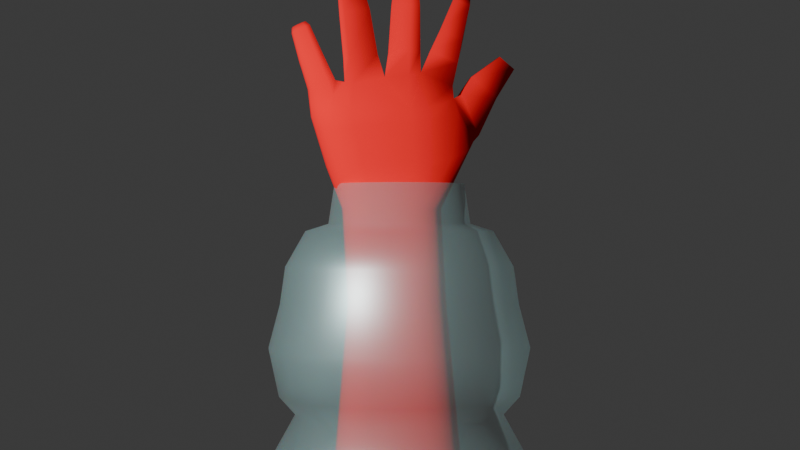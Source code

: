 # Source: RBC.blend  (saved by Blender 4.0.36; exported with 4.5.12 LTS)
import bpy
from mathutils import Matrix  # noqa: F401  (used for matrix-valued properties, if any)

bpy.ops.wm.read_factory_settings(use_empty=True)
scene = bpy.context.scene
scene.name = 'Scene'

# ---- collections
col_collection = bpy.data.collections.new('Collection'); scene.collection.children.link(col_collection)

# ---- materials (node trees are filled in below, after node groups)
mat_material_001 = bpy.data.materials.new('Material.001')
mat_material = bpy.data.materials.new('Material')

# ---- material node trees
mat_material_001.use_nodes = True; mat_material_001.node_tree.nodes.clear()
_N = mat_material_001.node_tree.nodes; _L = mat_material_001.node_tree.links
n0 = _N.new('ShaderNodeBsdfPrincipled'); n0.name = 'Principled BSDF'; n0.location = (10, 300)
n0.inputs[0].default_value = (0.8, 0.0, 0.003228, 1.0)
n0.inputs[2].default_value = 0.9318
n0.inputs[3].default_value = 1.45
n1 = _N.new('ShaderNodeOutputMaterial'); n1.name = 'Material Output'; n1.location = (300, 300)
_L.new(n0.outputs[0], n1.inputs[0])
n1.is_active_output = True
mat_material.use_nodes = True; mat_material.node_tree.nodes.clear()
_N = mat_material.node_tree.nodes; _L = mat_material.node_tree.links
n0 = _N.new('ShaderNodeBsdfPrincipled'); n0.name = 'Principled BSDF'; n0.location = (10, 300)
n0.inputs[0].default_value = (0.5911, 1.0, 1.0, 1.0)
n0.inputs[1].default_value = 0.3636
n0.inputs[2].default_value = 0.4091
n0.inputs[3].default_value = 3.45
n0.inputs[4].default_value = 0.2909
n0.inputs[8].default_value = 0.125
n0.inputs[13].default_value = 0.6773
n0.inputs[15].default_value = 0.2432
n0.inputs[25].default_value = 0.8659
n1 = _N.new('ShaderNodeOutputMaterial'); n1.name = 'Material Output'; n1.location = (300, 300)
_L.new(n0.outputs[0], n1.inputs[0])
n1.is_active_output = True

# ---- world
world_world = bpy.data.worlds.new('World'); scene.world = world_world
world_world.use_nodes = True; world_world.node_tree.nodes.clear()
_N = world_world.node_tree.nodes; _L = world_world.node_tree.links
n0 = _N.new('ShaderNodeOutputWorld'); n0.name = 'World Output'; n0.location = (300, 300)
n1 = _N.new('ShaderNodeBackground'); n1.name = 'Background'; n1.location = (10, 300)
n1.inputs[0].default_value = (0.05088, 0.05088, 0.05088, 1.0)
_L.new(n1.outputs[0], n0.inputs[0])
n0.is_active_output = True
world_world.color = (0.05088, 0.05088, 0.05088)
world_world.use_sun_shadow = False
world_world.sun_shadow_jitter_overblur = 0.0

# ---- cameras
cam_camera = bpy.data.cameras.new('Camera')
cam_camera.clip_end = 100.0
cam_camera.ortho_scale = 7.314

# ---- lights
light_light = bpy.data.lights.new('Light', 'POINT')
light_light.transmission_factor = 0.0
light_light.use_soft_falloff = False
light_light.energy = 1000.0
light_light.shadow_soft_size = 0.1
light_light.shadow_maximum_resolution = 0.006
light_light.use_absolute_resolution = True

# ---- meshes
me_cube = bpy.data.meshes.new('Cube')
me_cube.from_pydata([(-0.3459, -0.7795, -4.395), (-0.9515, -0.1722, -4.395), (-0.5777, -0.7333, -4.395), (-0.7741, -0.6017, -4.395), (-0.9054, -0.4046, -4.395), (-0.7318, -0.4909, 3.682), (-0.2841, -1.047, 3.68), (-0.7104, -0.7037, 3.684), (-0.6261, -0.8841, 3.683), (-0.4776, -1.005, 3.682), (-0.9515, 0.4377, -4.395), (-0.3455, 1.039, -4.395), (-0.9054, 0.6677, -4.395), (-0.774, 0.8627, -4.395), (-0.5774, 0.9929, -4.395), (-0.2629, 0.7897, 3.677), (-0.7285, 0.2382, 3.681), (-0.4602, 0.7477, 3.679), (-0.6103, 0.6281, 3.68), (-0.7002, 0.4492, 3.681), (1.349, -0.1716, -4.395), (0.7503, -0.7795, -4.395), (1.304, -0.4043, -4.395), (1.174, -0.6015, -4.395), (0.9795, -0.7333, -4.395), (0.1428, -1.047, 3.675), (0.714, -0.4905, 3.67), (0.3529, -1.005, 3.673), (0.5381, -0.8839, 3.671), (0.6651, -0.7034, 3.669), (0.7503, 1.039, -4.395), (1.349, 0.4375, -4.395), (0.9795, 0.9929, -4.395), (1.174, 0.8626, -4.395), (1.304, 0.6676, -4.395), (0.7194, 0.238, 3.671), (0.1731, 0.7897, 3.675), (0.6818, 0.4491, 3.672), (0.5612, 0.6281, 3.673), (0.3804, 0.7477, 3.675), (-0.8576, -0.3349, 1.919), (-0.2531, -0.9406, 1.919), (-0.8116, -0.5667, 1.919), (-0.6806, -0.7632, 1.919), (-0.4845, -0.8945, 1.919), (-0.2528, 0.8888, 1.919), (-0.8576, 0.2881, 1.919), (-0.4842, 0.8431, 1.919), (-0.6805, 0.7129, 1.919), (-0.8116, 0.518, 1.919), (0.8576, 0.288, 1.919), (0.2585, 0.8888, 1.919), (0.812, 0.5179, 1.919), (0.6822, 0.7128, 1.919), (0.4878, 0.8431, 1.919), (0.2585, -0.9406, 1.919), (0.8576, -0.3344, 1.919), (0.4878, -0.8945, 1.919), (0.6822, -0.7631, 1.919), (0.812, -0.5664, 1.919), (-1.401, 0.7034, -2.695), (-0.7951, 1.304, -2.695), (-1.355, 0.9334, -2.695), (-1.223, 1.128, -2.695), (-1.027, 1.259, -2.695), (0.8016, 1.304, -2.695), (1.401, 0.7033, -2.695), (1.031, 1.259, -2.695), (1.225, 1.128, -2.695), (1.355, 0.9333, -2.695), (1.401, -0.6971, -2.695), (0.8016, -1.304, -2.695), (1.355, -0.9294, -2.695), (1.225, -1.126, -2.695), (1.031, -1.258, -2.695), (-1.401, -0.6976, -2.695), (-0.7955, -1.304, -2.695), (-1.355, -0.9298, -2.695), (-1.223, -1.127, -2.695), (-1.027, -1.258, -2.695), (0.0002947, -1.623, 5.409), (-0.1292, -1.573, 5.432), (-0.3776, -1.427, 5.475), (-0.5582, -1.115, 5.505), (-0.7078, -0.7941, 5.543), (-0.441, 0.8486, 5.644), (-0.5831, 0.5812, 5.628), (-0.6564, 0.2671, 5.598), (0.9124, 0.5352, 5.523), (0.9377, 0.2211, 5.487), (0.7942, 0.8044, 5.566), (0.4676, -1.591, 5.362), (0.2799, -1.623, 5.378), (0.6565, -1.448, 5.358), (0.8548, -1.179, 5.367), (0.9037, -0.8626, 5.392), (0.3217, 1.393, 4.923), (0.4346, 1.288, 4.751), (-0.5434, -0.9147, 4.58), (-0.5727, -0.6402, 4.586), (0.5883, 0.991, 4.587), (0.6969, 0.6487, 4.533), (-0.5756, 0.3, 4.607), (-0.5389, 0.5721, 4.613), (-0.341, -1.298, 4.545), (-0.4365, -1.147, 4.575), (0.1984, -1.345, 4.46), (-0.2105, -1.347, 4.506), (0.6862, -0.9027, 4.44), (0.571, -1.135, 4.438), (0.3997, -1.291, 4.445), (-0.4328, 0.8101, 4.62), (-0.331, 1.053, 4.673), (0.7333, 0.3128, 4.499), (0.7278, -0.6284, 4.45), (-0.3155, 1.279, 4.788), (0.216, 1.373, 6.136), (-0.3119, 1.358, 6.17), (0.04065, 1.835, 5.746), (-0.3244, 1.766, 5.698), (-0.008254, 1.901, 6.531), (-0.2745, 1.895, 6.554), (-0.07847, 2.178, 6.303), (-0.3151, 2.138, 6.283), (0.02445, -1.653, 5.68), (-0.1025, -1.602, 5.694), (-0.3213, -1.476, 5.723), (-0.5057, -1.194, 5.764), (-0.525, -0.8263, 5.901), (-0.2944, 1.027, 5.657), (-0.306, 0.9833, 5.805), (-0.2204, 0.4349, 5.991), (-0.4137, 0.2274, 5.978), (0.7368, 0.1892, 6.103), (0.4459, 1.001, 5.941), (0.6031, 1.016, 5.692), (0.4864, -1.62, 5.632), (0.3013, -1.653, 5.649), (0.6703, -1.478, 5.626), (0.7766, -1.194, 5.724), (0.7105, -0.832, 5.96), (-0.2263, 1.08, 5.757), (-0.3154, 1.352, 4.955), (0.2914, 1.495, 5.039), (0.3983, 1.159, 5.783), (0.6847, -0.9841, 5.989), (-0.4405, -0.9644, 5.938), (-0.135, -2.004, 7.056), (-0.1946, -1.982, 7.06), (-0.2533, -1.915, 7.082), (-0.3033, -1.813, 7.12), (0.03182, -1.976, 7.085), (-0.01893, -2.001, 7.069), (0.06644, -1.906, 7.118), (0.0783, -1.803, 7.162), (0.07167, -1.74, 7.188), (-0.321, -1.75, 7.145), (-0.3833, -1.31, 5.886), (-0.4659, -1.178, 5.889), (0.4547, -1.164, 6.043), (0.486, -1.295, 6.009), (0.3019, -1.639, 5.918), (0.2043, -1.687, 5.899), (-0.1822, -1.515, 5.876), (-0.003421, -1.675, 5.872), (0.4044, -1.508, 5.948), (-0.07447, -1.631, 5.865), (-0.3534, -1.754, 7.023), (0.148, -1.654, 7.11), (0.08037, -1.969, 6.988), (-0.2818, -1.889, 6.98), (0.1314, -1.878, 7.026), (-0.3804, -1.668, 7.053), (0.1548, -1.74, 7.079), (0.01381, -2.001, 6.969), (-0.1336, -2.005, 6.952), (-0.2059, -1.976, 6.955), (-0.3511, -1.423, 6.492), (0.3144, -1.517, 6.533), (0.1079, -1.854, 6.434), (-0.06492, -1.858, 6.413), (-0.1356, -1.82, 6.411), (-0.321, -1.532, 6.467), (0.3036, -1.409, 6.566), (0.1918, -1.811, 6.453), (-0.2239, -1.706, 6.43), (0.2671, -1.694, 6.487), (0.5486, -0.2512, 6.092), (-0.3979, -0.2324, 5.99), (-0.6059, -1.12, 8.086), (-0.6166, -1.081, 8.089), (-0.374, -1.077, 8.147), (-0.3825, -1.121, 8.14), (-0.3396, -0.8662, 8.181), (-0.6353, -0.8753, 8.11), (0.3957, -0.3822, 6.527), (0.4105, -0.9083, 6.447), (0.4244, -1.018, 6.452), (-0.2668, -0.9586, 6.196), (-0.3162, -0.8527, 6.202), (-0.4391, -0.3426, 6.253), (0.07485, -0.5358, 7.415), (0.08853, -1.107, 7.333), (-0.4509, -0.9894, 7.135), (0.0941, -1.008, 7.349), (-0.4092, -1.078, 7.13), (-0.5614, -0.5302, 7.178), (-0.2292, -0.7252, 8.049), (-0.2223, -1.164, 7.985), (-0.5429, -1.091, 7.879), (-0.218, -1.089, 7.998), (-0.5094, -1.161, 7.875), (-0.631, -0.726, 7.913), (0.4757, 0.4125, 6.181), (-0.3861, 0.2994, 8.486), (-0.3956, 0.2158, 8.487), (-0.7276, 0.05787, 8.453), (-0.7333, 0.2241, 8.449), (-0.4637, 0.05657, 8.483), (-0.7131, 0.3021, 8.45), (0.3596, 0.1996, 6.585), (0.1936, -0.1888, 6.575), (-0.465, 0.229, 6.495), (-0.4511, -0.1764, 6.506), (0.3827, 0.4036, 6.583), (-0.4156, 0.4193, 6.497), (0.07767, 0.2178, 7.501), (-0.6374, 0.2443, 7.424), (0.09857, 0.4021, 7.5), (-0.07223, -0.1329, 7.492), (-0.6248, -0.1219, 7.434), (-0.5928, 0.4162, 7.425), (-0.2275, 0.2249, 8.278), (-0.7862, 0.2386, 8.215), (-0.212, 0.3618, 8.277), (-0.3389, -0.03581, 8.272), (-0.7768, -0.03353, 8.222), (-0.753, 0.3664, 8.216), (-0.583, 1.164, 7.762), (-0.6145, 1.365, 7.693), (-0.3378, 1.372, 7.743), (-0.3268, 1.155, 7.831), (-0.4896, 1.194, 6.736), (0.07998, 1.194, 6.845), (0.1011, 0.7771, 7.015), (-0.4249, 0.7795, 6.877), (0.2626, 1.105, 6.39), (0.2888, 0.5876, 6.601), (-0.3978, 1.089, 6.271), (-0.3226, 0.6072, 6.434), (-0.6108, 1.342, 7.449), (-0.5656, 1.053, 7.548), (-0.2138, 1.352, 7.521), (-0.1987, 1.041, 7.648), (-0.5454, -1.058, 5.294), (0.7438, 0.8501, 5.326), (-0.6335, 0.2839, 5.347), (-0.1807, -1.501, 5.24), (0.26, -1.555, 5.154), (0.8136, -1.112, 5.14), (0.451, -1.517, 5.138), (-0.4384, 0.8488, 5.386), (-0.6687, -0.7483, 5.313), (0.8597, 0.5629, 5.281), (-0.5709, 0.5883, 5.37), (-0.3806, -1.352, 5.282), (-0.05663, -1.554, 5.2), (0.6356, -1.371, 5.133), (0.8877, 0.2436, 5.245), (0.8606, -0.8053, 5.162), (-0.3035, 1.043, 5.413), (0.5619, 1.083, 5.462)], [], [(97, 96, 135, 271), (31, 66, 70, 20), (75, 40, 46, 60), (40, 5, 16, 46), (21, 71, 76, 0), (11, 61, 65, 30), (61, 45, 51, 65), (66, 50, 56, 70), (71, 55, 41, 76), (10, 12, 13, 14, 11, 30, 32, 33, 34, 31, 20, 22, 23, 24, 21, 0, 2, 3, 4, 1), (45, 15, 36, 51), (50, 35, 26, 56), (55, 25, 6, 41), (41, 6, 9, 44), (44, 9, 8, 43), (43, 8, 7, 42), (42, 7, 5, 40), (61, 11, 14, 64), (64, 14, 13, 63), (63, 13, 12, 62), (62, 12, 10, 60), (66, 31, 34, 69), (69, 34, 33, 68), (68, 33, 32, 67), (67, 32, 30, 65), (71, 21, 24, 74), (74, 24, 23, 73), (73, 23, 22, 72), (72, 22, 20, 70), (76, 41, 44, 79), (79, 44, 43, 78), (78, 43, 42, 77), (77, 42, 40, 75), (15, 45, 47, 17), (17, 47, 48, 18), (18, 48, 49, 19), (19, 49, 46, 16), (35, 50, 52, 37), (37, 52, 53, 38), (38, 53, 54, 39), (39, 54, 51, 36), (25, 55, 57, 27), (27, 57, 58, 28), (28, 58, 59, 29), (29, 59, 56, 26), (45, 61, 64, 47), (47, 64, 63, 48), (48, 63, 62, 49), (49, 62, 60, 46), (50, 66, 69, 52), (52, 69, 68, 53), (53, 68, 67, 54), (54, 67, 65, 51), (55, 71, 74, 57), (57, 74, 73, 58), (58, 73, 72, 59), (59, 72, 70, 56), (0, 76, 79, 2), (2, 79, 78, 3), (3, 78, 77, 4), (4, 77, 75, 1), (1, 75, 60, 10), (92, 91, 136, 137), (262, 254, 83, 84), (263, 255, 90, 88), (264, 256, 87, 86), (265, 257, 81, 82), (266, 258, 92, 80), (267, 259, 94, 93), (258, 260, 91, 92), (270, 261, 85, 129), (255, 271, 135, 90), (256, 262, 84, 87), (268, 263, 88, 89), (254, 265, 82, 83), (269, 268, 89, 95), (259, 269, 95, 94), (261, 264, 86, 85), (142, 141, 117, 119), (115, 112, 270, 129), (257, 266, 80, 81), (260, 267, 93, 91), (27, 28, 109, 110), (9, 6, 107, 104), (15, 17, 112, 115), (36, 15, 115, 96), (18, 19, 103, 111), (29, 26, 114, 108), (26, 35, 113, 114), (7, 8, 105, 98), (35, 37, 101, 113), (16, 5, 99, 102), (38, 39, 97, 100), (17, 18, 111, 112), (25, 27, 110, 106), (28, 29, 108, 109), (6, 25, 106, 107), (8, 9, 104, 105), (19, 16, 102, 103), (37, 38, 100, 101), (5, 7, 98, 99), (39, 36, 96, 97), (118, 119, 123, 122), (144, 143, 118, 116), (141, 144, 116, 117), (143, 142, 119, 118), (122, 123, 121, 120), (116, 118, 122, 120), (119, 117, 121, 123), (117, 116, 120, 121), (235, 232, 215, 218), (129, 85, 130), (91, 93, 138, 136), (85, 86, 131, 130), (93, 94, 139, 138), (86, 87, 132, 131), (81, 80, 124, 125), (94, 95, 140, 145, 139), (89, 88, 213, 133), (82, 81, 125, 126), (80, 92, 137, 124), (88, 90, 134, 213), (83, 82, 126, 127), (87, 84, 128, 188, 132), (90, 135, 134), (84, 83, 127, 146, 128), (95, 89, 133, 187, 140), (96, 115, 142, 143), (129, 135, 144, 141), (135, 96, 143, 144), (115, 129, 141, 142), (172, 167, 150, 156), (155, 156, 150, 149, 148, 147, 152, 151, 153, 154), (173, 168, 155, 154), (174, 169, 151, 152), (167, 170, 149, 150), (168, 172, 156, 155), (175, 174, 152, 147), (169, 171, 153, 151), (176, 175, 147, 148), (171, 173, 154, 153), (170, 176, 148, 149), (126, 125, 166, 163), (138, 139, 160, 165), (125, 124, 164, 166), (136, 138, 165, 161), (124, 137, 162, 164), (145, 146, 158, 159), (127, 126, 163, 157), (137, 136, 161, 162), (139, 145, 159, 160), (146, 127, 157, 158), (185, 181, 176, 170), (186, 178, 173, 171), (181, 180, 175, 176), (184, 186, 171, 169), (180, 179, 174, 175), (183, 177, 172, 168), (182, 185, 170, 167), (179, 184, 169, 174), (178, 183, 168, 173), (177, 182, 167, 172), (158, 157, 182, 177), (160, 159, 183, 178), (162, 161, 184, 179), (157, 163, 185, 182), (159, 158, 177, 183), (164, 162, 179, 180), (161, 165, 186, 184), (166, 164, 180, 181), (165, 160, 178, 186), (163, 166, 181, 185), (210, 207, 193, 191), (193, 194, 190, 189, 192, 191), (211, 208, 192, 189), (208, 210, 191, 192), (212, 209, 190, 194), (209, 211, 189, 190), (207, 212, 194, 193), (187, 188, 200, 195), (128, 146, 198, 199), (188, 128, 199, 200), (145, 140, 196, 197), (146, 145, 197, 198), (140, 187, 195, 196), (195, 200, 206, 201), (199, 198, 205, 203), (200, 199, 203, 206), (197, 196, 204, 202), (198, 197, 202, 205), (196, 195, 201, 204), (201, 206, 212, 207), (203, 205, 211, 209), (206, 203, 209, 212), (202, 204, 210, 208), (205, 202, 208, 211), (204, 201, 207, 210), (252, 250, 239, 240), (215, 214, 219, 217, 216, 218), (237, 233, 217, 219), (236, 235, 218, 216), (232, 234, 214, 215), (234, 237, 219, 214), (233, 236, 216, 217), (132, 188, 223, 222), (213, 131, 225, 224), (133, 213, 224, 220), (188, 187, 221, 223), (131, 132, 222, 225), (187, 133, 220, 221), (222, 223, 230, 227), (224, 225, 231, 228), (220, 224, 228, 226), (223, 221, 229, 230), (225, 222, 227, 231), (221, 220, 226, 229), (227, 230, 236, 233), (228, 231, 237, 234), (226, 228, 234, 232), (230, 229, 235, 236), (231, 227, 233, 237), (229, 226, 232, 235), (130, 134, 135, 129), (238, 241, 240, 239), (253, 252, 240, 241), (250, 251, 238, 239), (251, 253, 241, 238), (249, 247, 244, 245), (248, 249, 245, 242), (247, 246, 243, 244), (246, 248, 242, 243), (134, 130, 248, 246), (213, 134, 246, 247), (130, 131, 249, 248), (131, 213, 247, 249), (245, 244, 253, 251), (242, 245, 251, 250), (244, 243, 252, 253), (243, 242, 250, 252), (110, 109, 267, 260), (104, 107, 266, 257), (111, 103, 264, 261), (108, 114, 269, 259), (114, 113, 268, 269), (98, 105, 265, 254), (113, 101, 263, 268), (102, 99, 262, 256), (100, 97, 271, 255), (112, 111, 261, 270), (106, 110, 260, 258), (109, 108, 259, 267), (107, 106, 258, 266), (105, 104, 257, 265), (103, 102, 256, 264), (101, 100, 255, 263), (99, 98, 254, 262)])
me_cube.polygons.foreach_set('use_smooth', [True] * 256)
_uv = me_cube.uv_layers.new(name='UVMap')
_uv.uv.foreach_set('vector', [0.6249, 0.4451, 0.625, 0.4111, 0.6249, 0.4451, 0.6249, 0.4451, 0.375, 0.5827, 0.433, 0.5576, 0.433, 0.6918, 0.375, 0.6664, 0.433, 0.05814, 0.5759, 0.08278, 0.5759, 0.1679, 0.433, 0.1924, 0.5759, 0.08278, 0.625, 0.07568, 0.625, 0.1749, 0.5759, 0.1679, 0.375, 0.8151, 0.433, 0.8035, 0.433, 0.946, 0.375, 0.9342, 0.375, 0.3158, 0.433, 0.304, 0.433, 0.4465, 0.375, 0.4349, 0.433, 0.304, 0.5759, 0.3382, 0.5759, 0.4127, 0.433, 0.4465, 0.433, 0.5576, 0.5759, 0.5821, 0.5759, 0.6672, 0.433, 0.6918, 0.433, 0.8035, 0.5759, 0.8373, 0.5759, 0.9119, 0.433, 0.946, 0.125, 0.5826, 0.13, 0.551, 0.1443, 0.5242, 0.1657, 0.5063, 0.1908, 0.5, 0.3099, 0.5, 0.3348, 0.5063, 0.3559, 0.5242, 0.37, 0.551, 0.375, 0.5827, 0.375, 0.6664, 0.37, 0.6984, 0.3559, 0.7255, 0.3348, 0.7436, 0.3099, 0.75, 0.1908, 0.75, 0.1656, 0.7436, 0.1443, 0.7255, 0.13, 0.6985, 0.125, 0.6665, 0.5759, 0.3382, 0.625, 0.3397, 0.625, 0.4111, 0.5759, 0.4127, 0.5759, 0.5821, 0.625, 0.5751, 0.625, 0.6743, 0.5759, 0.6672, 0.5759, 0.8373, 0.625, 0.8389, 0.625, 0.9104, 0.5759, 0.9119, 0.5759, 0.9119, 0.625, 0.9104, 0.625, 0.9447, 0.5758, 0.9456, 0.5758, 0.9456, 0.625, 0.9447, 0.6246, 1.0, 0.5759, 1.0, 0.5759, 0.0, 0.6246, 0.0, 0.6249, 0.04672, 0.5758, 0.0511, 0.5758, 0.0511, 0.6249, 0.04672, 0.625, 0.07568, 0.5759, 0.08278, 0.433, 0.304, 0.375, 0.3158, 0.3748, 0.2905, 0.4329, 0.2833, 0.4329, 0.2833, 0.3748, 0.2905, 0.375, 0.25, 0.4324, 0.25, 0.4324, 0.25, 0.375, 0.25, 0.3746, 0.199, 0.4328, 0.2145, 0.4328, 0.2145, 0.3746, 0.199, 0.375, 0.1674, 0.433, 0.1924, 0.433, 0.5576, 0.375, 0.5827, 0.375, 0.551, 0.433, 0.5356, 0.433, 0.5356, 0.375, 0.551, 0.375, 0.5, 0.433, 0.5, 0.433, 0.5, 0.375, 0.5, 0.3748, 0.4598, 0.4329, 0.467, 0.4329, 0.467, 0.3748, 0.4598, 0.375, 0.4349, 0.433, 0.4465, 0.433, 0.8035, 0.375, 0.8151, 0.3746, 0.7903, 0.4328, 0.783, 0.4328, 0.783, 0.3746, 0.7903, 0.375, 0.75, 0.4326, 0.75, 0.4326, 0.75, 0.375, 0.75, 0.375, 0.6984, 0.433, 0.7141, 0.433, 0.7141, 0.375, 0.6984, 0.375, 0.6664, 0.433, 0.6918, 0.433, 0.946, 0.5759, 0.9119, 0.576, 0.9456, 0.4331, 0.9667, 0.4331, 0.9667, 0.576, 0.9456, 0.5759, 1.0, 0.434, 1.0, 0.434, 0.0, 0.5759, 0.0, 0.576, 0.0511, 0.4331, 0.03589, 0.4331, 0.03589, 0.576, 0.0511, 0.5759, 0.08278, 0.433, 0.05814, 0.625, 0.3397, 0.5759, 0.3382, 0.5759, 0.3044, 0.6249, 0.3053, 0.6249, 0.3053, 0.5759, 0.3044, 0.5759, 0.25, 0.6244, 0.25, 0.6244, 0.25, 0.5759, 0.25, 0.5759, 0.1993, 0.6249, 0.2037, 0.6249, 0.2037, 0.5759, 0.1993, 0.5759, 0.1679, 0.625, 0.1749, 0.625, 0.5751, 0.5759, 0.5821, 0.576, 0.5507, 0.6251, 0.5464, 0.6251, 0.5464, 0.576, 0.5507, 0.5759, 0.5, 0.625, 0.5, 0.625, 0.5, 0.5759, 0.5, 0.5759, 0.4461, 0.6249, 0.4451, 0.6249, 0.4451, 0.5759, 0.4461, 0.5759, 0.4127, 0.625, 0.4111, 0.625, 0.8389, 0.5759, 0.8373, 0.5759, 0.8039, 0.625, 0.8049, 0.625, 0.8049, 0.5759, 0.8039, 0.5759, 0.75, 0.625, 0.75, 0.625, 0.75, 0.5759, 0.75, 0.576, 0.6989, 0.6251, 0.7032, 0.6251, 0.7032, 0.576, 0.6989, 0.5759, 0.6672, 0.625, 0.6743, 0.5759, 0.3382, 0.433, 0.304, 0.4329, 0.2833, 0.5759, 0.3044, 0.5759, 0.3044, 0.4329, 0.2833, 0.4324, 0.25, 0.5759, 0.25, 0.5759, 0.25, 0.4324, 0.25, 0.4328, 0.2145, 0.5759, 0.1993, 0.5759, 0.1993, 0.4328, 0.2145, 0.433, 0.1924, 0.5759, 0.1679, 0.5759, 0.5821, 0.433, 0.5576, 0.433, 0.5356, 0.576, 0.5507, 0.576, 0.5507, 0.433, 0.5356, 0.433, 0.5, 0.5759, 0.5, 0.5759, 0.5, 0.433, 0.5, 0.4329, 0.467, 0.5759, 0.4461, 0.5759, 0.4461, 0.4329, 0.467, 0.433, 0.4465, 0.5759, 0.4127, 0.5759, 0.8373, 0.433, 0.8035, 0.4328, 0.783, 0.5759, 0.8039, 0.5759, 0.8039, 0.4328, 0.783, 0.4326, 0.75, 0.5759, 0.75, 0.5759, 0.75, 0.4326, 0.75, 0.433, 0.7141, 0.576, 0.6989, 0.576, 0.6989, 0.433, 0.7141, 0.433, 0.6918, 0.5759, 0.6672, 0.375, 0.9342, 0.433, 0.946, 0.4325, 0.9669, 0.3746, 0.9596, 0.3746, 0.9596, 0.4325, 0.9669, 0.43, 1.0, 0.375, 1.0, 0.375, 0.0, 0.43, 0.0, 0.4326, 0.03568, 0.3746, 0.05136, 0.3746, 0.05136, 0.4326, 0.03568, 0.433, 0.05814, 0.375, 0.0835, 0.375, 0.0835, 0.433, 0.05814, 0.433, 0.1924, 0.375, 0.1674, 0.625, 0.8389, 0.625, 0.8049, 0.625, 0.8049, 0.625, 0.8389, 0.625, 0.07568, 0.6249, 0.04672, 0.6249, 0.04672, 0.625, 0.07568, 0.6251, 0.5464, 0.625, 0.5, 0.625, 0.5, 0.6251, 0.5464, 0.6249, 0.2037, 0.625, 0.1749, 0.625, 0.1749, 0.6249, 0.2037, 0.6246, 1.0, 0.625, 0.9447, 0.625, 0.9447, 0.6246, 1.0, 0.625, 0.9104, 0.625, 0.8389, 0.625, 0.8389, 0.625, 0.9104, 0.625, 0.75, 0.6251, 0.7032, 0.6251, 0.7032, 0.625, 0.75, 0.625, 0.8389, 0.625, 0.8049, 0.625, 0.8049, 0.625, 0.8389, 0.6249, 0.3053, 0.6244, 0.25, 0.6244, 0.25, 0.6249, 0.3053, 0.625, 0.5, 0.6249, 0.4451, 0.6249, 0.4451, 0.625, 0.5, 0.625, 0.1749, 0.625, 0.07568, 0.625, 0.07568, 0.625, 0.1749, 0.625, 0.5751, 0.6251, 0.5464, 0.6251, 0.5464, 0.625, 0.5751, 0.6249, 0.04672, 0.6246, 0.0, 0.6246, 0.0, 0.6249, 0.04672, 0.625, 0.6743, 0.625, 0.5751, 0.625, 0.5751, 0.625, 0.6743, 0.6251, 0.7032, 0.625, 0.6743, 0.625, 0.6743, 0.6251, 0.7032, 0.6244, 0.25, 0.6249, 0.2037, 0.6249, 0.2037, 0.6244, 0.25, 0.625, 0.3397, 0.625, 0.3397, 0.625, 0.3397, 0.625, 0.3397, 0.625, 0.3397, 0.6249, 0.3053, 0.625, 0.3313, 0.625, 0.3397, 0.625, 0.9447, 0.625, 0.9104, 0.625, 0.9104, 0.625, 0.9447, 0.625, 0.8049, 0.625, 0.75, 0.625, 0.75, 0.625, 0.8049, 0.625, 0.8049, 0.625, 0.75, 0.625, 0.75, 0.625, 0.8049, 0.625, 0.9447, 0.625, 0.9104, 0.625, 0.9104, 0.625, 0.9447, 0.625, 0.3397, 0.6249, 0.3053, 0.6249, 0.3053, 0.625, 0.3397, 0.625, 0.4111, 0.625, 0.3397, 0.625, 0.3397, 0.625, 0.4111, 0.6244, 0.25, 0.6249, 0.2037, 0.6249, 0.2037, 0.6244, 0.25, 0.6251, 0.7032, 0.625, 0.6743, 0.625, 0.6743, 0.6251, 0.7032, 0.625, 0.6743, 0.625, 0.5751, 0.625, 0.5751, 0.625, 0.6743, 0.6249, 0.04672, 0.6246, 0.0, 0.6246, 0.0, 0.6249, 0.04672, 0.625, 0.5751, 0.6251, 0.5464, 0.6251, 0.5464, 0.625, 0.5751, 0.625, 0.1749, 0.625, 0.07568, 0.625, 0.07568, 0.625, 0.1749, 0.625, 0.5, 0.6249, 0.4451, 0.6249, 0.4451, 0.625, 0.5, 0.6249, 0.3053, 0.6244, 0.25, 0.6244, 0.25, 0.6249, 0.3053, 0.625, 0.8389, 0.625, 0.8049, 0.625, 0.8049, 0.625, 0.8389, 0.625, 0.75, 0.6251, 0.7032, 0.6251, 0.7032, 0.625, 0.75, 0.625, 0.9104, 0.625, 0.8389, 0.625, 0.8389, 0.625, 0.9104, 0.6246, 1.0, 0.625, 0.9447, 0.625, 0.9447, 0.6246, 1.0, 0.6249, 0.2037, 0.625, 0.1749, 0.625, 0.1749, 0.6249, 0.2037, 0.6251, 0.5464, 0.625, 0.5, 0.625, 0.5, 0.6251, 0.5464, 0.625, 0.07568, 0.6249, 0.04672, 0.6249, 0.04672, 0.625, 0.07568, 0.6249, 0.4451, 0.625, 0.4111, 0.625, 0.4111, 0.6249, 0.4451, 0.625, 0.4111, 0.625, 0.3397, 0.625, 0.3397, 0.625, 0.4111, 0.625, 0.4111, 0.625, 0.4111, 0.625, 0.4111, 0.625, 0.4111, 0.7853, 0.5, 0.7139, 0.5, 0.7139, 0.5, 0.7853, 0.5, 0.625, 0.4111, 0.625, 0.3397, 0.625, 0.3397, 0.625, 0.4111, 0.625, 0.4111, 0.625, 0.3397, 0.625, 0.3397, 0.625, 0.4111, 0.625, 0.4111, 0.625, 0.4111, 0.625, 0.4111, 0.625, 0.4111, 0.625, 0.3397, 0.625, 0.3397, 0.625, 0.3397, 0.625, 0.3397, 0.7853, 0.5, 0.7139, 0.5, 0.7139, 0.5, 0.7853, 0.5, 0.625, 0.6073, 0.625, 0.5751, 0.625, 0.5751, 0.625, 0.6073, 0.6249, 0.3053, 0.6244, 0.25, 0.6244, 0.25, 0.625, 0.8049, 0.625, 0.75, 0.625, 0.75, 0.625, 0.8049, 0.6244, 0.25, 0.6249, 0.2037, 0.6249, 0.2037, 0.6244, 0.25, 0.625, 0.75, 0.6251, 0.7032, 0.6251, 0.7032, 0.625, 0.75, 0.6249, 0.2037, 0.625, 0.1749, 0.625, 0.1749, 0.6249, 0.2037, 0.625, 0.9447, 0.625, 0.9104, 0.625, 0.9104, 0.625, 0.9447, 0.6251, 0.7032, 0.625, 0.6743, 0.625, 0.6743, 0.625, 0.6882, 0.6251, 0.7032, 0.625, 0.5751, 0.6251, 0.5464, 0.6251, 0.5562, 0.625, 0.5751, 0.6246, 1.0, 0.625, 0.9447, 0.625, 0.9447, 0.6246, 1.0, 0.625, 0.9104, 0.625, 0.8389, 0.625, 0.8389, 0.625, 0.9104, 0.6251, 0.5464, 0.625, 0.5, 0.625, 0.5, 0.6251, 0.5464, 0.6249, 0.04672, 0.6246, 0.0, 0.6246, 0.0, 0.6249, 0.04672, 0.625, 0.1749, 0.625, 0.07568, 0.625, 0.07568, 0.625, 0.1415, 0.625, 0.1749, 0.625, 0.5, 0.6249, 0.4451, 0.625, 0.5, 0.625, 0.07568, 0.6249, 0.04672, 0.6249, 0.04672, 0.625, 0.06193, 0.625, 0.07568, 0.625, 0.6743, 0.625, 0.5751, 0.625, 0.5751, 0.625, 0.6073, 0.625, 0.6743, 0.625, 0.4111, 0.625, 0.3397, 0.625, 0.3397, 0.625, 0.4111, 0.7853, 0.5, 0.7139, 0.5, 0.7139, 0.5, 0.7853, 0.5, 0.625, 0.4111, 0.625, 0.4111, 0.625, 0.4111, 0.625, 0.4111, 0.625, 0.3397, 0.625, 0.3397, 0.625, 0.3397, 0.625, 0.3397, 0.625, 0.06193, 0.6249, 0.04672, 0.6249, 0.04672, 0.625, 0.06193, 0.6282, 0.6882, 0.8718, 0.6881, 0.8682, 0.7033, 0.8487, 0.7278, 0.8197, 0.7442, 0.7854, 0.75, 0.7139, 0.75, 0.6799, 0.7442, 0.651, 0.7278, 0.6318, 0.7032, 0.6251, 0.7032, 0.625, 0.6882, 0.625, 0.6882, 0.6251, 0.7032, 0.625, 0.8389, 0.625, 0.8049, 0.625, 0.8049, 0.625, 0.8389, 0.6249, 0.04672, 0.6246, 0.0, 0.6246, 0.0, 0.6249, 0.04672, 0.6282, 0.6882, 0.8718, 0.6881, 0.8718, 0.6881, 0.6282, 0.6882, 0.625, 0.9104, 0.625, 0.8389, 0.625, 0.8389, 0.625, 0.9104, 0.625, 0.8049, 0.625, 0.75, 0.625, 0.75, 0.625, 0.8049, 0.625, 0.9447, 0.625, 0.9104, 0.625, 0.9104, 0.625, 0.9447, 0.625, 0.75, 0.6251, 0.7032, 0.6251, 0.7032, 0.625, 0.75, 0.6246, 1.0, 0.625, 0.9447, 0.625, 0.9447, 0.6246, 1.0, 0.6246, 1.0, 0.625, 0.9447, 0.625, 0.9447, 0.6246, 1.0, 0.625, 0.75, 0.6251, 0.7032, 0.6251, 0.7032, 0.625, 0.75, 0.625, 0.9447, 0.625, 0.9104, 0.625, 0.9104, 0.625, 0.9447, 0.625, 0.8049, 0.625, 0.75, 0.625, 0.75, 0.625, 0.8049, 0.625, 0.9104, 0.625, 0.8389, 0.625, 0.8389, 0.625, 0.9104, 0.6282, 0.6882, 0.8718, 0.6881, 0.8718, 0.6881, 0.6282, 0.6882, 0.6249, 0.04672, 0.6246, 0.0, 0.6246, 0.0, 0.6249, 0.04672, 0.625, 0.8389, 0.625, 0.8049, 0.625, 0.8049, 0.625, 0.8389, 0.6251, 0.7032, 0.625, 0.6882, 0.625, 0.6882, 0.6251, 0.7032, 0.625, 0.06193, 0.6249, 0.04672, 0.6249, 0.04672, 0.625, 0.06193, 0.6246, 1.0, 0.625, 0.9447, 0.625, 0.9447, 0.6246, 1.0, 0.625, 0.75, 0.6251, 0.7032, 0.6251, 0.7032, 0.625, 0.75, 0.625, 0.9447, 0.625, 0.9104, 0.625, 0.9104, 0.625, 0.9447, 0.625, 0.8049, 0.625, 0.75, 0.625, 0.75, 0.625, 0.8049, 0.625, 0.9104, 0.625, 0.8389, 0.625, 0.8389, 0.625, 0.9104, 0.6282, 0.6882, 0.8718, 0.6881, 0.8718, 0.6881, 0.6282, 0.6882, 0.6249, 0.04672, 0.6246, 0.0, 0.6246, 0.0, 0.6249, 0.04672, 0.625, 0.8389, 0.625, 0.8049, 0.625, 0.8049, 0.625, 0.8389, 0.6251, 0.7032, 0.625, 0.6882, 0.625, 0.6882, 0.6251, 0.7032, 0.625, 0.06193, 0.6249, 0.04672, 0.6249, 0.04672, 0.625, 0.06193, 0.625, 0.06193, 0.6249, 0.04672, 0.6249, 0.04672, 0.625, 0.06193, 0.6251, 0.7032, 0.625, 0.6882, 0.625, 0.6882, 0.6251, 0.7032, 0.625, 0.8389, 0.625, 0.8049, 0.625, 0.8049, 0.625, 0.8389, 0.6249, 0.04672, 0.6246, 0.0, 0.6246, 0.0, 0.6249, 0.04672, 0.6282, 0.6882, 0.8718, 0.6881, 0.8718, 0.6881, 0.6282, 0.6882, 0.625, 0.9104, 0.625, 0.8389, 0.625, 0.8389, 0.625, 0.9104, 0.625, 0.8049, 0.625, 0.75, 0.625, 0.75, 0.625, 0.8049, 0.625, 0.9447, 0.625, 0.9104, 0.625, 0.9104, 0.625, 0.9447, 0.625, 0.75, 0.6251, 0.7032, 0.6251, 0.7032, 0.625, 0.75, 0.6246, 1.0, 0.625, 0.9447, 0.625, 0.9447, 0.6246, 1.0, 0.625, 0.6743, 0.625, 0.6073, 0.625, 0.6073, 0.625, 0.6743, 0.625, 0.6073, 0.875, 0.6085, 0.875, 0.6743, 0.8718, 0.6881, 0.6282, 0.6882, 0.625, 0.6743, 0.8718, 0.6881, 0.6282, 0.6882, 0.6282, 0.6882, 0.8718, 0.6881, 0.625, 0.6882, 0.625, 0.6743, 0.625, 0.6743, 0.625, 0.6882, 0.625, 0.1415, 0.625, 0.07568, 0.625, 0.07568, 0.625, 0.1415, 0.625, 0.07568, 0.625, 0.06193, 0.625, 0.06193, 0.625, 0.07568, 0.625, 0.6073, 0.875, 0.6085, 0.875, 0.6085, 0.625, 0.6073, 0.625, 0.6073, 0.875, 0.6085, 0.875, 0.6085, 0.625, 0.6073, 0.625, 0.07568, 0.625, 0.06193, 0.625, 0.06193, 0.625, 0.07568, 0.625, 0.1415, 0.625, 0.07568, 0.625, 0.07568, 0.625, 0.1415, 0.625, 0.6882, 0.625, 0.6743, 0.625, 0.6743, 0.625, 0.6882, 0.8718, 0.6881, 0.6282, 0.6882, 0.6282, 0.6882, 0.8718, 0.6881, 0.625, 0.6743, 0.625, 0.6073, 0.625, 0.6073, 0.625, 0.6743, 0.625, 0.6073, 0.875, 0.6085, 0.875, 0.6085, 0.625, 0.6073, 0.625, 0.07568, 0.625, 0.06193, 0.625, 0.06193, 0.625, 0.07568, 0.625, 0.1415, 0.625, 0.07568, 0.625, 0.07568, 0.625, 0.1415, 0.625, 0.6882, 0.625, 0.6743, 0.625, 0.6743, 0.625, 0.6882, 0.8718, 0.6881, 0.6282, 0.6882, 0.6282, 0.6882, 0.8718, 0.6881, 0.625, 0.6743, 0.625, 0.6073, 0.625, 0.6073, 0.625, 0.6743, 0.625, 0.6073, 0.875, 0.6085, 0.875, 0.6085, 0.625, 0.6073, 0.625, 0.07568, 0.625, 0.06193, 0.625, 0.06193, 0.625, 0.07568, 0.625, 0.1415, 0.625, 0.07568, 0.625, 0.07568, 0.625, 0.1415, 0.625, 0.6882, 0.625, 0.6743, 0.625, 0.6743, 0.625, 0.6882, 0.8718, 0.6881, 0.6282, 0.6882, 0.6282, 0.6882, 0.8718, 0.6881, 0.625, 0.6743, 0.625, 0.6073, 0.625, 0.6073, 0.625, 0.6743, 0.625, 0.5, 0.6244, 0.25, 0.6244, 0.25, 0.625, 0.5, 0.625, 0.5751, 0.6294, 0.5562, 0.8708, 0.5574, 0.875, 0.5751, 0.875, 0.6085, 0.625, 0.6073, 0.625, 0.1926, 0.625, 0.1749, 0.625, 0.1749, 0.625, 0.1926, 0.875, 0.6085, 0.625, 0.6073, 0.625, 0.6073, 0.875, 0.6085, 0.625, 0.5751, 0.6251, 0.5562, 0.6251, 0.5562, 0.625, 0.5751, 0.6294, 0.5562, 0.8708, 0.5574, 0.8708, 0.5574, 0.6294, 0.5562, 0.625, 0.1749, 0.625, 0.1415, 0.625, 0.1415, 0.625, 0.1749, 0.625, 0.1749, 0.625, 0.1415, 0.625, 0.1415, 0.625, 0.1749, 0.6294, 0.5562, 0.8708, 0.5574, 0.8708, 0.5574, 0.6294, 0.5562, 0.625, 0.5751, 0.6251, 0.5562, 0.6251, 0.5562, 0.625, 0.5751, 0.875, 0.6085, 0.625, 0.6073, 0.625, 0.6073, 0.875, 0.6085, 0.625, 0.1926, 0.625, 0.1749, 0.625, 0.1749, 0.625, 0.1926, 0.625, 0.6073, 0.625, 0.5751, 0.625, 0.5751, 0.625, 0.6073, 0.625, 0.1749, 0.625, 0.1415, 0.625, 0.1415, 0.625, 0.1749, 0.6294, 0.5562, 0.8708, 0.5574, 0.8708, 0.5574, 0.6294, 0.5562, 0.625, 0.5751, 0.6251, 0.5562, 0.6251, 0.5562, 0.625, 0.5751, 0.875, 0.6085, 0.625, 0.6073, 0.625, 0.6073, 0.875, 0.6085, 0.625, 0.1926, 0.625, 0.1749, 0.625, 0.1749, 0.625, 0.1926, 0.625, 0.6073, 0.625, 0.5751, 0.625, 0.5751, 0.625, 0.6073, 0.625, 0.1749, 0.625, 0.1415, 0.625, 0.1415, 0.625, 0.1749, 0.6294, 0.5562, 0.8708, 0.5574, 0.8708, 0.5574, 0.6294, 0.5562, 0.625, 0.5751, 0.6251, 0.5562, 0.6251, 0.5562, 0.625, 0.5751, 0.875, 0.6085, 0.625, 0.6073, 0.625, 0.6073, 0.875, 0.6085, 0.625, 0.1926, 0.625, 0.1749, 0.625, 0.1749, 0.625, 0.1926, 0.625, 0.6073, 0.625, 0.5751, 0.625, 0.5751, 0.625, 0.6073, 0.6244, 0.25, 0.625, 0.5, 0.6249, 0.4451, 0.7853, 0.5, 0.8708, 0.5574, 0.6294, 0.5562, 0.625, 0.5, 0.6244, 0.25, 0.6251, 0.5464, 0.625, 0.5, 0.625, 0.5, 0.6251, 0.5464, 0.6244, 0.25, 0.6249, 0.2037, 0.6249, 0.2037, 0.6244, 0.25, 0.8708, 0.5574, 0.6294, 0.5562, 0.6294, 0.5562, 0.8708, 0.5574, 0.8708, 0.5574, 0.6294, 0.5562, 0.6294, 0.5562, 0.8708, 0.5574, 0.6244, 0.25, 0.6249, 0.2037, 0.6249, 0.2037, 0.6244, 0.25, 0.6251, 0.5464, 0.625, 0.5, 0.625, 0.5, 0.6251, 0.5464, 0.625, 0.5, 0.6244, 0.25, 0.6244, 0.25, 0.625, 0.5, 0.625, 0.5, 0.6244, 0.25, 0.6244, 0.25, 0.625, 0.5, 0.6251, 0.5464, 0.625, 0.5, 0.625, 0.5, 0.6251, 0.5464, 0.6244, 0.25, 0.6249, 0.2037, 0.6249, 0.2037, 0.6244, 0.25, 0.8708, 0.5574, 0.6294, 0.5562, 0.6294, 0.5562, 0.8708, 0.5574, 0.8708, 0.5574, 0.6294, 0.5562, 0.6294, 0.5562, 0.8708, 0.5574, 0.6244, 0.25, 0.6249, 0.2037, 0.6249, 0.2037, 0.6244, 0.25, 0.6251, 0.5464, 0.625, 0.5, 0.625, 0.5, 0.6251, 0.5464, 0.625, 0.5, 0.6244, 0.25, 0.6244, 0.25, 0.625, 0.5, 0.625, 0.8049, 0.625, 0.75, 0.625, 0.75, 0.625, 0.8049, 0.625, 0.9447, 0.625, 0.9104, 0.625, 0.9104, 0.625, 0.9447, 0.6244, 0.25, 0.6249, 0.2037, 0.6249, 0.2037, 0.6244, 0.25, 0.6251, 0.7032, 0.625, 0.6743, 0.625, 0.6743, 0.6251, 0.7032, 0.625, 0.6743, 0.625, 0.5751, 0.625, 0.5751, 0.625, 0.6743, 0.6249, 0.04672, 0.6246, 0.0, 0.6246, 0.0, 0.6249, 0.04672, 0.625, 0.5751, 0.6251, 0.5464, 0.6251, 0.5464, 0.625, 0.5751, 0.625, 0.1749, 0.625, 0.07568, 0.625, 0.07568, 0.625, 0.1749, 0.625, 0.5, 0.6249, 0.4451, 0.6249, 0.4451, 0.625, 0.5, 0.6249, 0.3053, 0.6244, 0.25, 0.6244, 0.25, 0.6249, 0.3053, 0.625, 0.8389, 0.625, 0.8049, 0.625, 0.8049, 0.625, 0.8389, 0.625, 0.75, 0.6251, 0.7032, 0.6251, 0.7032, 0.625, 0.75, 0.625, 0.9104, 0.625, 0.8389, 0.625, 0.8389, 0.625, 0.9104, 0.6246, 1.0, 0.625, 0.9447, 0.625, 0.9447, 0.6246, 1.0, 0.6249, 0.2037, 0.625, 0.1749, 0.625, 0.1749, 0.6249, 0.2037, 0.6251, 0.5464, 0.625, 0.5, 0.625, 0.5, 0.6251, 0.5464, 0.625, 0.07568, 0.6249, 0.04672, 0.6249, 0.04672, 0.625, 0.07568])
me_cube.materials.append(mat_material_001)
me_cube.update()
me_sphere_001 = bpy.data.meshes.new('Sphere.001')
me_sphere_001.from_pydata([(3.449e-08, 0.5371, 0.8499), (3.872e-08, 0.6828, 0.5556), (8.098e-08, 0.6898, 0.1951), (6.36e-08, 0.5914, 0.1182), (6.855e-08, 0.7174, -0.04126), (2.518e-08, 0.8315, -0.5556), (0.05719, 0.3645, 1.039), (0.06238, 0.3976, 0.8795), (0.08265, 0.5268, 0.8499), (0.1004, 0.6401, 0.7071), (0.1051, 0.6697, 0.5556), (0.115, 0.733, 0.3827), (0.1061, 0.6765, 0.1951), (0.09101, 0.5801, 0.1182), (0.1104, 0.7036, -0.04126), (0.1254, 0.7995, -0.3827), (0.128, 0.8155, -0.5556), (0.1203, 0.7665, -0.7071), (0.0855, 0.5449, -0.8315), (0.05889, 0.3753, -0.9239), (0.03002, 0.1913, -0.9808), (0.1122, 0.3434, 1.039), (0.1224, 0.3745, 0.8795), (0.1621, 0.4962, 0.8499), (0.197, 0.603, 0.7071), (0.2061, 0.6308, 0.5556), (0.2256, 0.6905, 0.3827), (0.2082, 0.6372, 0.1951), (0.1785, 0.5464, 0.1182), (0.2165, 0.6628, -0.04126), (0.2461, 0.7531, -0.3827), (0.251, 0.7682, -0.5556), (0.2359, 0.7221, -0.7071), (0.1677, 0.5133, -0.8315), (0.1155, 0.3536, -0.9239), (0.05889, 0.1802, -0.9808), (0.1629, 0.309, 1.039), (0.1777, 0.3371, 0.8795), (0.2354, 0.4466, 0.8499), (0.286, 0.5427, 0.7071), (0.2992, 0.5677, 0.5556), (0.3275, 0.6214, 0.3827), (0.3023, 0.5735, 0.1951), (0.2592, 0.4918, 0.1182), (0.3144, 0.5965, -0.04126), (0.3572, 0.6778, -0.3827), (0.3644, 0.6913, -0.5556), (0.3425, 0.6498, -0.7071), (0.2435, 0.4619, -0.8315), (0.1677, 0.3182, -0.9239), (0.0855, 0.1622, -0.9808), (0.2073, 0.2628, 1.039), (0.2261, 0.2867, 0.8795), (0.2996, 0.3798, 0.8499), (0.364, 0.4615, 0.7071), (0.3808, 0.4828, 0.5556), (0.4169, 0.5285, 0.3827), (0.3847, 0.4877, 0.1951), (0.3299, 0.4182, 0.1182), (0.4001, 0.5072, -0.04126), (0.4547, 0.5764, -0.3827), (0.4638, 0.5879, -0.5556), (0.4359, 0.5526, -0.7071), (0.3099, 0.3928, -0.8315), (0.2134, 0.2706, -0.9239), (0.1088, 0.1379, -0.9808), (0.2437, 0.2065, 1.039), (0.2659, 0.2252, 0.8795), (0.3522, 0.2984, 0.8499), (0.4281, 0.3626, 0.7071), (0.4478, 0.3793, 0.5556), (0.4902, 0.4152, 0.3827), (0.4524, 0.3832, 0.1951), (0.3879, 0.3286, 0.1182), (0.4705, 0.3985, -0.04126), (0.5347, 0.4529, -0.3827), (0.5453, 0.4619, -0.5556), (0.5126, 0.4342, -0.7071), (0.3644, 0.3087, -0.8315), (0.251, 0.2126, -0.9239), (0.128, 0.1084, -0.9808), (2.518e-08, 0.0, 1.039), (0.2708, 0.1422, 1.039), (0.2954, 0.1551, 0.8795), (0.3914, 0.2055, 0.8499), (0.4756, 0.2498, 0.7071), (0.4976, 0.2613, 0.5556), (0.5446, 0.286, 0.3827), (0.5027, 0.264, 0.1951), (0.431, 0.2263, 0.1182), (0.5228, 0.2745, -0.04126), (0.5941, 0.312, -0.3827), (0.6059, 0.3182, -0.5556), (0.5696, 0.2991, -0.7071), (0.4049, 0.2126, -0.8315), (0.2789, 0.1464, -0.9239), (0.1422, 0.07466, -0.9808), (0.2875, 0.0725, 1.039), (0.3136, 0.07909, 0.8795), (0.4155, 0.1048, 0.8499), (0.5049, 0.1273, 0.7071), (0.5282, 0.1332, 0.5556), (0.5782, 0.1458, 0.3827), (0.5336, 0.1346, 0.1951), (0.4576, 0.1154, 0.1182), (0.555, 0.1399, -0.04126), (0.6307, 0.159, -0.3827), (0.6433, 0.1622, -0.5556), (0.6046, 0.1525, -0.7071), (0.4298, 0.1084, -0.8315), (0.2961, 0.07466, -0.9239), (0.1509, 0.03806, -0.9808), (0.2932, -2.466e-08, 1.039), (0.3198, -2.301e-08, 0.8795), (0.4236, -4.955e-08, 0.8499), (0.5148, 1.49e-08, 0.7071), (0.5386, -6.571e-08, 0.5556), (0.5895, 3.754e-08, 0.3827), (0.5441, -5.196e-08, 0.1951), (0.4665, -5.128e-08, 0.1182), (0.5658, -5.345e-08, -0.04126), (0.643, 3.855e-08, -0.3827), (0.6559, -8.941e-08, -0.5556), (0.6165, 1.49e-08, -0.7071), (0.4382, -5.215e-08, -0.8315), (0.3019, -2.235e-08, -0.9239), (0.1539, -1.118e-08, -0.9808), (0.2875, -0.0725, 1.039), (0.3136, -0.07909, 0.8795), (0.4155, -0.1048, 0.8499), (0.5049, -0.1273, 0.7071), (0.5282, -0.1332, 0.5556), (0.5782, -0.1458, 0.3827), (0.5336, -0.1346, 0.1951), (0.4576, -0.1154, 0.1182), (0.555, -0.1399, -0.04126), (0.6307, -0.159, -0.3827), (0.6433, -0.1622, -0.5556), (0.6046, -0.1525, -0.7071), (0.4298, -0.1084, -0.8315), (0.2961, -0.07466, -0.9239), (0.1509, -0.03806, -0.9808), (0.2708, -0.1422, 1.039), (0.2954, -0.1551, 0.8795), (0.3914, -0.2055, 0.8499), (0.4756, -0.2498, 0.7071), (0.4976, -0.2613, 0.5556), (0.5446, -0.286, 0.3827), (0.5027, -0.264, 0.1951), (0.431, -0.2263, 0.1182), (0.5228, -0.2745, -0.04126), (0.5941, -0.312, -0.3827), (0.6059, -0.3182, -0.5556), (0.5696, -0.2991, -0.7071), (0.4049, -0.2126, -0.8315), (0.2789, -0.1464, -0.9239), (0.1422, -0.07466, -0.9808), (0.2437, -0.2065, 1.039), (0.2659, -0.2252, 0.8795), (0.3522, -0.2984, 0.8499), (0.4281, -0.3626, 0.7071), (0.4478, -0.3793, 0.5556), (0.4902, -0.4152, 0.3827), (0.4524, -0.3832, 0.1951), (0.3879, -0.3286, 0.1182), (0.4705, -0.3985, -0.04126), (0.5347, -0.4529, -0.3827), (0.5453, -0.4619, -0.5556), (0.5126, -0.4342, -0.7071), (0.3644, -0.3087, -0.8315), (0.251, -0.2126, -0.9239), (0.128, -0.1084, -0.9808), (0.2073, -0.2628, 1.039), (0.2261, -0.2867, 0.8795), (0.2996, -0.3798, 0.8499), (0.364, -0.4615, 0.7071), (0.3808, -0.4828, 0.5556), (0.4169, -0.5285, 0.3827), (0.3847, -0.4877, 0.1951), (0.3299, -0.4182, 0.1182), (0.4001, -0.5072, -0.04126), (0.4547, -0.5764, -0.3827), (0.4638, -0.5879, -0.5556), (0.4359, -0.5526, -0.7071), (0.3099, -0.3928, -0.8315), (0.2134, -0.2706, -0.9239), (0.1088, -0.1379, -0.9808), (0.1629, -0.309, 1.039), (0.1777, -0.3371, 0.8795), (0.2354, -0.4466, 0.8499), (0.286, -0.5427, 0.7071), (0.2992, -0.5677, 0.5556), (0.3275, -0.6214, 0.3827), (0.3023, -0.5735, 0.1951), (0.2592, -0.4918, 0.1182), (0.3144, -0.5965, -0.04126), (0.3572, -0.6778, -0.3827), (0.3644, -0.6913, -0.5556), (0.3425, -0.6498, -0.7071), (0.2435, -0.4619, -0.8315), (0.1677, -0.3182, -0.9239), (0.08549, -0.1622, -0.9808), (0.1122, -0.3434, 1.039), (0.1224, -0.3745, 0.8795), (0.1621, -0.4962, 0.8499), (0.197, -0.603, 0.7071), (0.2061, -0.6308, 0.5556), (0.2256, -0.6905, 0.3827), (0.2082, -0.6372, 0.1951), (0.1785, -0.5464, 0.1182), (0.2165, -0.6628, -0.04126), (0.2461, -0.7531, -0.3827), (0.251, -0.7682, -0.5556), (0.2359, -0.7221, -0.7071), (0.1677, -0.5133, -0.8315), (0.1155, -0.3536, -0.9239), (0.05889, -0.1802, -0.9808), (0.05719, -0.3645, 1.039), (0.06238, -0.3976, 0.8795), (0.08265, -0.5268, 0.8499), (0.1004, -0.6401, 0.7071), (0.1051, -0.6697, 0.5556), (0.115, -0.733, 0.3827), (0.1061, -0.6765, 0.1951), (0.09101, -0.5801, 0.1182), (0.1104, -0.7036, -0.04126), (0.1254, -0.7995, -0.3827), (0.128, -0.8155, -0.5556), (0.1203, -0.7665, -0.7071), (0.08549, -0.5449, -0.8315), (0.05889, -0.3753, -0.9239), (0.03002, -0.1913, -0.9808), (-1.562e-07, -0.3716, 1.039), (-2.398e-08, -0.4054, 0.8795), (-3.937e-08, -0.5371, 0.8499), (2.157e-08, -0.6527, 0.7071), (-2.885e-08, -0.6828, 0.5556), (7.634e-08, -0.7474, 0.3827), (6.586e-09, -0.6898, 0.1951), (-8.934e-08, -0.5914, 0.1182), (-8.82e-09, -0.7174, -0.04126), (6.167e-08, -0.8152, -0.3827), (-5.71e-08, -0.8315, -0.5556), (-1.027e-08, -0.7816, -0.7071), (-5.122e-08, -0.5556, -0.8315), (-1.596e-08, -0.3827, -0.9239), (1.93e-08, -0.1951, -0.9808), (-0.05719, -0.3645, 1.039), (-0.06238, -0.3976, 0.8795), (-0.08265, -0.5268, 0.8499), (-0.1004, -0.6401, 0.7071), (-0.1051, -0.6697, 0.5556), (-0.115, -0.733, 0.3827), (-0.1061, -0.6765, 0.1951), (-0.09101, -0.5801, 0.1182), (-0.1104, -0.7036, -0.04126), (-0.1254, -0.7995, -0.3827), (-0.128, -0.8155, -0.5556), (-0.1203, -0.7665, -0.7071), (-0.0855, -0.5449, -0.8315), (-0.05889, -0.3753, -0.9239), (-0.03002, -0.1913, -0.9808), (-0.1122, -0.3434, 1.039), (-0.1224, -0.3745, 0.8795), (-0.1621, -0.4962, 0.8499), (-0.197, -0.603, 0.7071), (-0.2061, -0.6308, 0.5556), (-0.2256, -0.6905, 0.3827), (-0.2082, -0.6372, 0.1951), (-0.1785, -0.5464, 0.1182), (-0.2165, -0.6628, -0.04126), (-0.2461, -0.7531, -0.3827), (-0.251, -0.7682, -0.5556), (-0.2359, -0.7221, -0.7071), (-0.1677, -0.5133, -0.8315), (-0.1155, -0.3536, -0.9239), (-0.05889, -0.1802, -0.9808), (-0.1629, -0.309, 1.039), (-0.1777, -0.3371, 0.8795), (-0.2354, -0.4466, 0.8499), (-0.286, -0.5427, 0.7071), (-0.2992, -0.5677, 0.5556), (-0.3275, -0.6214, 0.3827), (-0.3023, -0.5735, 0.1951), (-0.2592, -0.4918, 0.1182), (-0.3144, -0.5965, -0.04126), (-0.3572, -0.6778, -0.3827), (-0.3644, -0.6913, -0.5556), (-0.3425, -0.6498, -0.7071), (-0.2435, -0.4619, -0.8315), (-0.1677, -0.3182, -0.9239), (-0.08549, -0.1622, -0.9808), (-0.2073, -0.2628, 1.039), (-0.2261, -0.2867, 0.8795), (-0.2996, -0.3798, 0.8499), (-0.364, -0.4615, 0.7071), (-0.3808, -0.4828, 0.5556), (-0.4169, -0.5285, 0.3827), (-0.3847, -0.4877, 0.1951), (-0.3299, -0.4182, 0.1182), (-0.4001, -0.5072, -0.04126), (-0.4547, -0.5764, -0.3827), (-0.4638, -0.5879, -0.5556), (-0.4359, -0.5526, -0.7071), (-0.3099, -0.3928, -0.8315), (-0.2134, -0.2706, -0.9239), (-0.1088, -0.1379, -0.9808), (2.518e-08, 0.0, -1.0), (-0.2437, -0.2065, 1.039), (-0.2659, -0.2252, 0.8795), (-0.3522, -0.2984, 0.8499), (-0.4281, -0.3626, 0.7071), (-0.4478, -0.3793, 0.5556), (-0.4902, -0.4152, 0.3827), (-0.4524, -0.3832, 0.1951), (-0.3879, -0.3286, 0.1182), (-0.4705, -0.3985, -0.04126), (-0.5347, -0.4529, -0.3827), (-0.5453, -0.4619, -0.5556), (-0.5126, -0.4342, -0.7071), (-0.3644, -0.3087, -0.8315), (-0.251, -0.2126, -0.9239), (-0.128, -0.1084, -0.9808), (-0.2708, -0.1422, 1.039), (-0.2954, -0.1551, 0.8795), (-0.3914, -0.2055, 0.8499), (-0.4756, -0.2498, 0.7071), (-0.4976, -0.2613, 0.5556), (-0.5446, -0.286, 0.3827), (-0.5027, -0.264, 0.1951), (-0.431, -0.2263, 0.1182), (-0.5228, -0.2745, -0.04126), (-0.5941, -0.312, -0.3827), (-0.6059, -0.3182, -0.5556), (-0.5696, -0.2991, -0.7071), (-0.4049, -0.2126, -0.8315), (-0.2789, -0.1464, -0.9239), (-0.1422, -0.07466, -0.9808), (-0.2875, -0.0725, 1.039), (-0.3136, -0.07909, 0.8795), (-0.4155, -0.1048, 0.8499), (-0.5049, -0.1273, 0.7071), (-0.5282, -0.1332, 0.5556), (-0.5782, -0.1458, 0.3827), (-0.5336, -0.1346, 0.1951), (-0.4576, -0.1154, 0.1182), (-0.555, -0.1399, -0.04126), (-0.6307, -0.159, -0.3827), (-0.6433, -0.1622, -0.5556), (-0.6046, -0.1525, -0.7071), (-0.4298, -0.1084, -0.8315), (-0.2961, -0.07466, -0.9239), (-0.1509, -0.03806, -0.9808), (-0.2932, 3.211e-08, 1.039), (-0.3198, 5.591e-08, 0.8795), (-0.4236, 1.449e-07, 0.8499), (-0.5148, 2.865e-08, 0.7071), (-0.5386, 1.423e-07, 0.5556), (-0.5895, 1.343e-08, 0.3827), (-0.5441, 2.008e-07, 0.1951), (-0.4665, 3.101e-07, 0.1182), (-0.5658, 2.081e-07, -0.04126), (-0.643, 1.226e-08, -0.3827), (-0.6559, 1.639e-07, -0.5556), (-0.6165, 3.137e-08, -0.7071), (-0.4382, 1.49e-07, -0.8315), (-0.3019, 5.215e-08, -0.9239), (-0.1539, 1.863e-08, -0.9808), (-0.2875, 0.0725, 1.039), (-0.3136, 0.07909, 0.8795), (-0.4155, 0.1048, 0.8499), (-0.5049, 0.1273, 0.7071), (-0.5282, 0.1332, 0.5556), (-0.5782, 0.1458, 0.3827), (-0.5336, 0.1346, 0.1951), (-0.4576, 0.1154, 0.1182), (-0.555, 0.1399, -0.04126), (-0.6307, 0.159, -0.3827), (-0.6433, 0.1622, -0.5556), (-0.6046, 0.1525, -0.7071), (-0.4298, 0.1084, -0.8315), (-0.2961, 0.07466, -0.9239), (-0.1509, 0.03806, -0.9808), (-0.2708, 0.1422, 1.039), (-0.2954, 0.1551, 0.8795), (-0.3914, 0.2055, 0.8499), (-0.4756, 0.2498, 0.7071), (-0.4976, 0.2613, 0.5556), (-0.5446, 0.286, 0.3827), (-0.5027, 0.264, 0.1951), (-0.431, 0.2263, 0.1182), (-0.5228, 0.2745, -0.04126), (-0.5941, 0.312, -0.3827), (-0.6059, 0.3182, -0.5556), (-0.5696, 0.2991, -0.7071), (-0.4049, 0.2126, -0.8315), (-0.2789, 0.1464, -0.9239), (-0.1422, 0.07466, -0.9808), (-0.2437, 0.2065, 1.039), (-0.2659, 0.2252, 0.8795), (-0.3522, 0.2984, 0.8499), (-0.4281, 0.3626, 0.7071), (-0.4478, 0.3793, 0.5556), (-0.4902, 0.4152, 0.3827), (-0.4524, 0.3832, 0.1951), (-0.3879, 0.3286, 0.1182), (-0.4705, 0.3985, -0.04126), (-0.5347, 0.4529, -0.3827), (-0.5453, 0.4619, -0.5556), (-0.5126, 0.4342, -0.7071), (-0.3644, 0.3087, -0.8315), (-0.251, 0.2126, -0.9239), (-0.128, 0.1084, -0.9808), (-0.2073, 0.2628, 1.039), (-0.2261, 0.2867, 0.8795), (-0.2996, 0.3798, 0.8499), (-0.364, 0.4615, 0.7071), (-0.3808, 0.4828, 0.5556), (-0.4169, 0.5285, 0.3827), (-0.3847, 0.4877, 0.1951), (-0.3299, 0.4182, 0.1182), (-0.4001, 0.5072, -0.04126), (-0.4547, 0.5764, -0.3827), (-0.4638, 0.5879, -0.5556), (-0.4359, 0.5526, -0.7071), (-0.3099, 0.3928, -0.8315), (-0.2134, 0.2706, -0.9239), (-0.1088, 0.1379, -0.9808), (-0.1629, 0.309, 1.039), (-0.1777, 0.3371, 0.8795), (-0.2354, 0.4466, 0.8499), (-0.286, 0.5427, 0.7071), (-0.2992, 0.5677, 0.5556), (-0.3275, 0.6214, 0.3827), (-0.3023, 0.5735, 0.1951), (-0.2592, 0.4918, 0.1182), (-0.3144, 0.5965, -0.04126), (-0.3572, 0.6778, -0.3827), (-0.3644, 0.6913, -0.5556), (-0.3425, 0.6498, -0.7071), (-0.2435, 0.4619, -0.8315), (-0.1677, 0.3182, -0.9239), (-0.08549, 0.1622, -0.9808), (-0.1122, 0.3434, 1.039), (-0.1224, 0.3745, 0.8795), (-0.1621, 0.4962, 0.8499), (-0.197, 0.603, 0.7071), (-0.2061, 0.6308, 0.5556), (-0.2256, 0.6905, 0.3827), (-0.2082, 0.6372, 0.1951), (-0.1785, 0.5464, 0.1182), (-0.2165, 0.6628, -0.04126), (-0.2461, 0.7531, -0.3827), (-0.251, 0.7682, -0.5556), (-0.2359, 0.7221, -0.7071), (-0.1677, 0.5133, -0.8315), (-0.1155, 0.3536, -0.9239), (-0.05889, 0.1802, -0.9808), (-0.05719, 0.3645, 1.039), (-0.06238, 0.3976, 0.8795), (-0.08265, 0.5268, 0.8499), (-0.1004, 0.6401, 0.7071), (-0.1051, 0.6697, 0.5556), (-0.115, 0.733, 0.3827), (-0.1061, 0.6765, 0.1951), (-0.09101, 0.5801, 0.1182), (-0.1104, 0.7036, -0.04126), (-0.1254, 0.7995, -0.3827), (-0.128, 0.8155, -0.5556), (-0.1203, 0.7665, -0.7071), (-0.08549, 0.5449, -0.8315), (-0.05889, 0.3753, -0.9239), (-0.03002, 0.1913, -0.9808), (-1.226e-07, 0.3716, 1.039), (7.563e-08, 0.4054, 0.8795), (9.751e-08, 0.6527, 0.7071), (9.536e-08, 0.7474, 0.3827), (8.242e-08, 0.8152, -0.3827), (8.067e-08, 0.7816, -0.7071), (1.956e-07, 0.5556, -0.8315), (7.807e-08, 0.3827, -0.9239), (3.693e-08, 0.1951, -0.9808)], [], [(4, 3, 13, 14), (474, 473, 6, 7), (477, 4, 14, 15), (0, 474, 7, 8), (5, 477, 15, 16), (475, 0, 8, 9), (478, 5, 16, 17), (1, 475, 9, 10), (479, 478, 17, 18), (476, 1, 10, 11), (480, 479, 18, 19), (2, 476, 11, 12), (481, 480, 19, 20), (3, 2, 12, 13), (473, 81, 6), (307, 481, 20), (13, 12, 27, 28), (6, 81, 21), (307, 20, 35), (14, 13, 28, 29), (7, 6, 21, 22), (15, 14, 29, 30), (8, 7, 22, 23), (16, 15, 30, 31), (9, 8, 23, 24), (17, 16, 31, 32), (10, 9, 24, 25), (18, 17, 32, 33), (11, 10, 25, 26), (19, 18, 33, 34), (12, 11, 26, 27), (20, 19, 34, 35), (32, 31, 46, 47), (25, 24, 39, 40), (33, 32, 47, 48), (26, 25, 40, 41), (34, 33, 48, 49), (27, 26, 41, 42), (35, 34, 49, 50), (28, 27, 42, 43), (21, 81, 36), (307, 35, 50), (29, 28, 43, 44), (22, 21, 36, 37), (30, 29, 44, 45), (23, 22, 37, 38), (31, 30, 45, 46), (24, 23, 38, 39), (36, 81, 51), (307, 50, 65), (44, 43, 58, 59), (37, 36, 51, 52), (45, 44, 59, 60), (38, 37, 52, 53), (46, 45, 60, 61), (39, 38, 53, 54), (47, 46, 61, 62), (40, 39, 54, 55), (48, 47, 62, 63), (41, 40, 55, 56), (49, 48, 63, 64), (42, 41, 56, 57), (50, 49, 64, 65), (43, 42, 57, 58), (55, 54, 69, 70), (63, 62, 77, 78), (56, 55, 70, 71), (64, 63, 78, 79), (57, 56, 71, 72), (65, 64, 79, 80), (58, 57, 72, 73), (51, 81, 66), (307, 65, 80), (59, 58, 73, 74), (52, 51, 66, 67), (60, 59, 74, 75), (53, 52, 67, 68), (61, 60, 75, 76), (54, 53, 68, 69), (62, 61, 76, 77), (74, 73, 89, 90), (67, 66, 82, 83), (75, 74, 90, 91), (68, 67, 83, 84), (76, 75, 91, 92), (69, 68, 84, 85), (77, 76, 92, 93), (70, 69, 85, 86), (78, 77, 93, 94), (71, 70, 86, 87), (79, 78, 94, 95), (72, 71, 87, 88), (80, 79, 95, 96), (73, 72, 88, 89), (66, 81, 82), (307, 80, 96), (94, 93, 108, 109), (87, 86, 101, 102), (95, 94, 109, 110), (88, 87, 102, 103), (96, 95, 110, 111), (89, 88, 103, 104), (82, 81, 97), (307, 96, 111), (90, 89, 104, 105), (83, 82, 97, 98), (91, 90, 105, 106), (84, 83, 98, 99), (92, 91, 106, 107), (85, 84, 99, 100), (93, 92, 107, 108), (86, 85, 100, 101), (106, 105, 120, 121), (99, 98, 113, 114), (107, 106, 121, 122), (100, 99, 114, 115), (108, 107, 122, 123), (101, 100, 115, 116), (109, 108, 123, 124), (102, 101, 116, 117), (110, 109, 124, 125), (103, 102, 117, 118), (111, 110, 125, 126), (104, 103, 118, 119), (97, 81, 112), (307, 111, 126), (105, 104, 119, 120), (98, 97, 112, 113), (125, 124, 139, 140), (118, 117, 132, 133), (126, 125, 140, 141), (119, 118, 133, 134), (112, 81, 127), (307, 126, 141), (120, 119, 134, 135), (113, 112, 127, 128), (121, 120, 135, 136), (114, 113, 128, 129), (122, 121, 136, 137), (115, 114, 129, 130), (123, 122, 137, 138), (116, 115, 130, 131), (124, 123, 138, 139), (117, 116, 131, 132), (129, 128, 143, 144), (137, 136, 151, 152), (130, 129, 144, 145), (138, 137, 152, 153), (131, 130, 145, 146), (139, 138, 153, 154), (132, 131, 146, 147), (140, 139, 154, 155), (133, 132, 147, 148), (141, 140, 155, 156), (134, 133, 148, 149), (127, 81, 142), (307, 141, 156), (135, 134, 149, 150), (128, 127, 142, 143), (136, 135, 150, 151), (148, 147, 162, 163), (156, 155, 170, 171), (149, 148, 163, 164), (142, 81, 157), (307, 156, 171), (150, 149, 164, 165), (143, 142, 157, 158), (151, 150, 165, 166), (144, 143, 158, 159), (152, 151, 166, 167), (145, 144, 159, 160), (153, 152, 167, 168), (146, 145, 160, 161), (154, 153, 168, 169), (147, 146, 161, 162), (155, 154, 169, 170), (167, 166, 181, 182), (160, 159, 174, 175), (168, 167, 182, 183), (161, 160, 175, 176), (169, 168, 183, 184), (162, 161, 176, 177), (170, 169, 184, 185), (163, 162, 177, 178), (171, 170, 185, 186), (164, 163, 178, 179), (157, 81, 172), (307, 171, 186), (165, 164, 179, 180), (158, 157, 172, 173), (166, 165, 180, 181), (159, 158, 173, 174), (186, 185, 200, 201), (179, 178, 193, 194), (172, 81, 187), (307, 186, 201), (180, 179, 194, 195), (173, 172, 187, 188), (181, 180, 195, 196), (174, 173, 188, 189), (182, 181, 196, 197), (175, 174, 189, 190), (183, 182, 197, 198), (176, 175, 190, 191), (184, 183, 198, 199), (177, 176, 191, 192), (185, 184, 199, 200), (178, 177, 192, 193), (190, 189, 204, 205), (198, 197, 212, 213), (191, 190, 205, 206), (199, 198, 213, 214), (192, 191, 206, 207), (200, 199, 214, 215), (193, 192, 207, 208), (201, 200, 215, 216), (194, 193, 208, 209), (187, 81, 202), (307, 201, 216), (195, 194, 209, 210), (188, 187, 202, 203), (196, 195, 210, 211), (189, 188, 203, 204), (197, 196, 211, 212), (209, 208, 223, 224), (202, 81, 217), (307, 216, 231), (210, 209, 224, 225), (203, 202, 217, 218), (211, 210, 225, 226), (204, 203, 218, 219), (212, 211, 226, 227), (205, 204, 219, 220), (213, 212, 227, 228), (206, 205, 220, 221), (214, 213, 228, 229), (207, 206, 221, 222), (215, 214, 229, 230), (208, 207, 222, 223), (216, 215, 230, 231), (228, 227, 242, 243), (221, 220, 235, 236), (229, 228, 243, 244), (222, 221, 236, 237), (230, 229, 244, 245), (223, 222, 237, 238), (231, 230, 245, 246), (224, 223, 238, 239), (217, 81, 232), (307, 231, 246), (225, 224, 239, 240), (218, 217, 232, 233), (226, 225, 240, 241), (219, 218, 233, 234), (227, 226, 241, 242), (220, 219, 234, 235), (307, 246, 261), (240, 239, 254, 255), (233, 232, 247, 248), (241, 240, 255, 256), (234, 233, 248, 249), (242, 241, 256, 257), (235, 234, 249, 250), (243, 242, 257, 258), (236, 235, 250, 251), (244, 243, 258, 259), (237, 236, 251, 252), (245, 244, 259, 260), (238, 237, 252, 253), (246, 245, 260, 261), (239, 238, 253, 254), (232, 81, 247), (259, 258, 273, 274), (252, 251, 266, 267), (260, 259, 274, 275), (253, 252, 267, 268), (261, 260, 275, 276), (254, 253, 268, 269), (247, 81, 262), (307, 261, 276), (255, 254, 269, 270), (248, 247, 262, 263), (256, 255, 270, 271), (249, 248, 263, 264), (257, 256, 271, 272), (250, 249, 264, 265), (258, 257, 272, 273), (251, 250, 265, 266), (263, 262, 277, 278), (271, 270, 285, 286), (264, 263, 278, 279), (272, 271, 286, 287), (265, 264, 279, 280), (273, 272, 287, 288), (266, 265, 280, 281), (274, 273, 288, 289), (267, 266, 281, 282), (275, 274, 289, 290), (268, 267, 282, 283), (276, 275, 290, 291), (269, 268, 283, 284), (262, 81, 277), (307, 276, 291), (270, 269, 284, 285), (282, 281, 296, 297), (290, 289, 304, 305), (283, 282, 297, 298), (291, 290, 305, 306), (284, 283, 298, 299), (277, 81, 292), (307, 291, 306), (285, 284, 299, 300), (278, 277, 292, 293), (286, 285, 300, 301), (279, 278, 293, 294), (287, 286, 301, 302), (280, 279, 294, 295), (288, 287, 302, 303), (281, 280, 295, 296), (289, 288, 303, 304), (301, 300, 316, 317), (294, 293, 309, 310), (302, 301, 317, 318), (295, 294, 310, 311), (303, 302, 318, 319), (296, 295, 311, 312), (304, 303, 319, 320), (297, 296, 312, 313), (305, 304, 320, 321), (298, 297, 313, 314), (306, 305, 321, 322), (299, 298, 314, 315), (292, 81, 308), (307, 306, 322), (300, 299, 315, 316), (293, 292, 308, 309), (321, 320, 335, 336), (314, 313, 328, 329), (322, 321, 336, 337), (315, 314, 329, 330), (308, 81, 323), (307, 322, 337), (316, 315, 330, 331), (309, 308, 323, 324), (317, 316, 331, 332), (310, 309, 324, 325), (318, 317, 332, 333), (311, 310, 325, 326), (319, 318, 333, 334), (312, 311, 326, 327), (320, 319, 334, 335), (313, 312, 327, 328), (325, 324, 339, 340), (333, 332, 347, 348), (326, 325, 340, 341), (334, 333, 348, 349), (327, 326, 341, 342), (335, 334, 349, 350), (328, 327, 342, 343), (336, 335, 350, 351), (329, 328, 343, 344), (337, 336, 351, 352), (330, 329, 344, 345), (323, 81, 338), (307, 337, 352), (331, 330, 345, 346), (324, 323, 338, 339), (332, 331, 346, 347), (344, 343, 358, 359), (352, 351, 366, 367), (345, 344, 359, 360), (338, 81, 353), (307, 352, 367), (346, 345, 360, 361), (339, 338, 353, 354), (347, 346, 361, 362), (340, 339, 354, 355), (348, 347, 362, 363), (341, 340, 355, 356), (349, 348, 363, 364), (342, 341, 356, 357), (350, 349, 364, 365), (343, 342, 357, 358), (351, 350, 365, 366), (363, 362, 377, 378), (356, 355, 370, 371), (364, 363, 378, 379), (357, 356, 371, 372), (365, 364, 379, 380), (358, 357, 372, 373), (366, 365, 380, 381), (359, 358, 373, 374), (367, 366, 381, 382), (360, 359, 374, 375), (353, 81, 368), (307, 367, 382), (361, 360, 375, 376), (354, 353, 368, 369), (362, 361, 376, 377), (355, 354, 369, 370), (382, 381, 396, 397), (375, 374, 389, 390), (368, 81, 383), (307, 382, 397), (376, 375, 390, 391), (369, 368, 383, 384), (377, 376, 391, 392), (370, 369, 384, 385), (378, 377, 392, 393), (371, 370, 385, 386), (379, 378, 393, 394), (372, 371, 386, 387), (380, 379, 394, 395), (373, 372, 387, 388), (381, 380, 395, 396), (374, 373, 388, 389), (394, 393, 408, 409), (387, 386, 401, 402), (395, 394, 409, 410), (388, 387, 402, 403), (396, 395, 410, 411), (389, 388, 403, 404), (397, 396, 411, 412), (390, 389, 404, 405), (383, 81, 398), (307, 397, 412), (391, 390, 405, 406), (384, 383, 398, 399), (392, 391, 406, 407), (385, 384, 399, 400), (393, 392, 407, 408), (386, 385, 400, 401), (398, 81, 413), (307, 412, 427), (406, 405, 420, 421), (399, 398, 413, 414), (407, 406, 421, 422), (400, 399, 414, 415), (408, 407, 422, 423), (401, 400, 415, 416), (409, 408, 423, 424), (402, 401, 416, 417), (410, 409, 424, 425), (403, 402, 417, 418), (411, 410, 425, 426), (404, 403, 418, 419), (412, 411, 426, 427), (405, 404, 419, 420), (417, 416, 431, 432), (425, 424, 439, 440), (418, 417, 432, 433), (426, 425, 440, 441), (419, 418, 433, 434), (427, 426, 441, 442), (420, 419, 434, 435), (413, 81, 428), (307, 427, 442), (421, 420, 435, 436), (414, 413, 428, 429), (422, 421, 436, 437), (415, 414, 429, 430), (423, 422, 437, 438), (416, 415, 430, 431), (424, 423, 438, 439), (436, 435, 450, 451), (429, 428, 443, 444), (437, 436, 451, 452), (430, 429, 444, 445), (438, 437, 452, 453), (431, 430, 445, 446), (439, 438, 453, 454), (432, 431, 446, 447), (440, 439, 454, 455), (433, 432, 447, 448), (441, 440, 455, 456), (434, 433, 448, 449), (442, 441, 456, 457), (435, 434, 449, 450), (428, 81, 443), (307, 442, 457), (455, 454, 469, 470), (448, 447, 462, 463), (456, 455, 470, 471), (449, 448, 463, 464), (457, 456, 471, 472), (450, 449, 464, 465), (443, 81, 458), (307, 457, 472), (451, 450, 465, 466), (444, 443, 458, 459), (452, 451, 466, 467), (445, 444, 459, 460), (453, 452, 467, 468), (446, 445, 460, 461), (454, 453, 468, 469), (447, 446, 461, 462), (459, 458, 473, 474), (467, 466, 4, 477), (460, 459, 474, 0), (468, 467, 477, 5), (461, 460, 0, 475), (469, 468, 5, 478), (462, 461, 475, 1), (470, 469, 478, 479), (463, 462, 1, 476), (471, 470, 479, 480), (464, 463, 476, 2), (472, 471, 480, 481), (465, 464, 2, 3), (458, 81, 473), (307, 472, 481), (466, 465, 3, 4)])
me_sphere_001.polygons.foreach_set('use_smooth', [True] * 512)
_uv = me_sphere_001.uv_layers.new(name='UVMap')
_uv.uv.foreach_set('vector', [0.75, 0.4375, 0.75, 0.5, 0.7188, 0.5, 0.7188, 0.4375, 0.75, 0.875, 0.75, 0.9375, 0.7188, 0.9375, 0.7188, 0.875, 0.75, 0.375, 0.75, 0.4375, 0.7188, 0.4375, 0.7188, 0.375, 0.75, 0.8125, 0.75, 0.875, 0.7188, 0.875, 0.7188, 0.8125, 0.75, 0.3125, 0.75, 0.375, 0.7188, 0.375, 0.7188, 0.3125, 0.75, 0.75, 0.75, 0.8125, 0.7188, 0.8125, 0.7188, 0.75, 0.75, 0.25, 0.75, 0.3125, 0.7188, 0.3125, 0.7188, 0.25, 0.75, 0.6875, 0.75, 0.75, 0.7188, 0.75, 0.7188, 0.6875, 0.75, 0.1875, 0.75, 0.25, 0.7188, 0.25, 0.7188, 0.1875, 0.75, 0.625, 0.75, 0.6875, 0.7188, 0.6875, 0.7188, 0.625, 0.75, 0.125, 0.75, 0.1875, 0.7188, 0.1875, 0.7188, 0.125, 0.75, 0.5625, 0.75, 0.625, 0.7188, 0.625, 0.7188, 0.5625, 0.75, 0.0625, 0.75, 0.125, 0.7188, 0.125, 0.7188, 0.0625, 0.75, 0.5, 0.75, 0.5625, 0.7188, 0.5625, 0.7188, 0.5, 0.75, 0.9375, 0.7344, 1.0, 0.7188, 0.9375, 0.7344, 0.0, 0.75, 0.0625, 0.7188, 0.0625, 0.7188, 0.5, 0.7188, 0.5625, 0.6875, 0.5625, 0.6875, 0.5, 0.7188, 0.9375, 0.7031, 1.0, 0.6875, 0.9375, 0.7031, 0.0, 0.7188, 0.0625, 0.6875, 0.0625, 0.7188, 0.4375, 0.7188, 0.5, 0.6875, 0.5, 0.6875, 0.4375, 0.7188, 0.875, 0.7188, 0.9375, 0.6875, 0.9375, 0.6875, 0.875, 0.7188, 0.375, 0.7188, 0.4375, 0.6875, 0.4375, 0.6875, 0.375, 0.7188, 0.8125, 0.7188, 0.875, 0.6875, 0.875, 0.6875, 0.8125, 0.7188, 0.3125, 0.7188, 0.375, 0.6875, 0.375, 0.6875, 0.3125, 0.7188, 0.75, 0.7188, 0.8125, 0.6875, 0.8125, 0.6875, 0.75, 0.7188, 0.25, 0.7188, 0.3125, 0.6875, 0.3125, 0.6875, 0.25, 0.7188, 0.6875, 0.7188, 0.75, 0.6875, 0.75, 0.6875, 0.6875, 0.7188, 0.1875, 0.7188, 0.25, 0.6875, 0.25, 0.6875, 0.1875, 0.7188, 0.625, 0.7188, 0.6875, 0.6875, 0.6875, 0.6875, 0.625, 0.7188, 0.125, 0.7188, 0.1875, 0.6875, 0.1875, 0.6875, 0.125, 0.7188, 0.5625, 0.7188, 0.625, 0.6875, 0.625, 0.6875, 0.5625, 0.7188, 0.0625, 0.7188, 0.125, 0.6875, 0.125, 0.6875, 0.0625, 0.6875, 0.25, 0.6875, 0.3125, 0.6562, 0.3125, 0.6562, 0.25, 0.6875, 0.6875, 0.6875, 0.75, 0.6562, 0.75, 0.6562, 0.6875, 0.6875, 0.1875, 0.6875, 0.25, 0.6562, 0.25, 0.6562, 0.1875, 0.6875, 0.625, 0.6875, 0.6875, 0.6562, 0.6875, 0.6562, 0.625, 0.6875, 0.125, 0.6875, 0.1875, 0.6562, 0.1875, 0.6562, 0.125, 0.6875, 0.5625, 0.6875, 0.625, 0.6562, 0.625, 0.6562, 0.5625, 0.6875, 0.0625, 0.6875, 0.125, 0.6562, 0.125, 0.6562, 0.0625, 0.6875, 0.5, 0.6875, 0.5625, 0.6562, 0.5625, 0.6562, 0.5, 0.6875, 0.9375, 0.6719, 1.0, 0.6562, 0.9375, 0.6719, 0.0, 0.6875, 0.0625, 0.6562, 0.0625, 0.6875, 0.4375, 0.6875, 0.5, 0.6562, 0.5, 0.6562, 0.4375, 0.6875, 0.875, 0.6875, 0.9375, 0.6562, 0.9375, 0.6562, 0.875, 0.6875, 0.375, 0.6875, 0.4375, 0.6562, 0.4375, 0.6562, 0.375, 0.6875, 0.8125, 0.6875, 0.875, 0.6562, 0.875, 0.6562, 0.8125, 0.6875, 0.3125, 0.6875, 0.375, 0.6562, 0.375, 0.6562, 0.3125, 0.6875, 0.75, 0.6875, 0.8125, 0.6562, 0.8125, 0.6562, 0.75, 0.6562, 0.9375, 0.6406, 1.0, 0.625, 0.9375, 0.6406, 0.0, 0.6562, 0.0625, 0.625, 0.0625, 0.6562, 0.4375, 0.6562, 0.5, 0.625, 0.5, 0.625, 0.4375, 0.6562, 0.875, 0.6562, 0.9375, 0.625, 0.9375, 0.625, 0.875, 0.6562, 0.375, 0.6562, 0.4375, 0.625, 0.4375, 0.625, 0.375, 0.6562, 0.8125, 0.6562, 0.875, 0.625, 0.875, 0.625, 0.8125, 0.6562, 0.3125, 0.6562, 0.375, 0.625, 0.375, 0.625, 0.3125, 0.6562, 0.75, 0.6562, 0.8125, 0.625, 0.8125, 0.625, 0.75, 0.6562, 0.25, 0.6562, 0.3125, 0.625, 0.3125, 0.625, 0.25, 0.6562, 0.6875, 0.6562, 0.75, 0.625, 0.75, 0.625, 0.6875, 0.6562, 0.1875, 0.6562, 0.25, 0.625, 0.25, 0.625, 0.1875, 0.6562, 0.625, 0.6562, 0.6875, 0.625, 0.6875, 0.625, 0.625, 0.6562, 0.125, 0.6562, 0.1875, 0.625, 0.1875, 0.625, 0.125, 0.6562, 0.5625, 0.6562, 0.625, 0.625, 0.625, 0.625, 0.5625, 0.6562, 0.0625, 0.6562, 0.125, 0.625, 0.125, 0.625, 0.0625, 0.6562, 0.5, 0.6562, 0.5625, 0.625, 0.5625, 0.625, 0.5, 0.625, 0.6875, 0.625, 0.75, 0.5938, 0.75, 0.5938, 0.6875, 0.625, 0.1875, 0.625, 0.25, 0.5938, 0.25, 0.5938, 0.1875, 0.625, 0.625, 0.625, 0.6875, 0.5938, 0.6875, 0.5938, 0.625, 0.625, 0.125, 0.625, 0.1875, 0.5938, 0.1875, 0.5938, 0.125, 0.625, 0.5625, 0.625, 0.625, 0.5938, 0.625, 0.5938, 0.5625, 0.625, 0.0625, 0.625, 0.125, 0.5938, 0.125, 0.5938, 0.0625, 0.625, 0.5, 0.625, 0.5625, 0.5938, 0.5625, 0.5938, 0.5, 0.625, 0.9375, 0.6094, 1.0, 0.5938, 0.9375, 0.6094, 0.0, 0.625, 0.0625, 0.5938, 0.0625, 0.625, 0.4375, 0.625, 0.5, 0.5938, 0.5, 0.5938, 0.4375, 0.625, 0.875, 0.625, 0.9375, 0.5938, 0.9375, 0.5938, 0.875, 0.625, 0.375, 0.625, 0.4375, 0.5938, 0.4375, 0.5938, 0.375, 0.625, 0.8125, 0.625, 0.875, 0.5938, 0.875, 0.5938, 0.8125, 0.625, 0.3125, 0.625, 0.375, 0.5938, 0.375, 0.5938, 0.3125, 0.625, 0.75, 0.625, 0.8125, 0.5938, 0.8125, 0.5938, 0.75, 0.625, 0.25, 0.625, 0.3125, 0.5938, 0.3125, 0.5938, 0.25, 0.5938, 0.4375, 0.5938, 0.5, 0.5625, 0.5, 0.5625, 0.4375, 0.5938, 0.875, 0.5938, 0.9375, 0.5625, 0.9375, 0.5625, 0.875, 0.5938, 0.375, 0.5938, 0.4375, 0.5625, 0.4375, 0.5625, 0.375, 0.5938, 0.8125, 0.5938, 0.875, 0.5625, 0.875, 0.5625, 0.8125, 0.5938, 0.3125, 0.5938, 0.375, 0.5625, 0.375, 0.5625, 0.3125, 0.5938, 0.75, 0.5938, 0.8125, 0.5625, 0.8125, 0.5625, 0.75, 0.5938, 0.25, 0.5938, 0.3125, 0.5625, 0.3125, 0.5625, 0.25, 0.5938, 0.6875, 0.5938, 0.75, 0.5625, 0.75, 0.5625, 0.6875, 0.5938, 0.1875, 0.5938, 0.25, 0.5625, 0.25, 0.5625, 0.1875, 0.5938, 0.625, 0.5938, 0.6875, 0.5625, 0.6875, 0.5625, 0.625, 0.5938, 0.125, 0.5938, 0.1875, 0.5625, 0.1875, 0.5625, 0.125, 0.5938, 0.5625, 0.5938, 0.625, 0.5625, 0.625, 0.5625, 0.5625, 0.5938, 0.0625, 0.5938, 0.125, 0.5625, 0.125, 0.5625, 0.0625, 0.5938, 0.5, 0.5938, 0.5625, 0.5625, 0.5625, 0.5625, 0.5, 0.5938, 0.9375, 0.5781, 1.0, 0.5625, 0.9375, 0.5781, 0.0, 0.5938, 0.0625, 0.5625, 0.0625, 0.5625, 0.1875, 0.5625, 0.25, 0.5312, 0.25, 0.5312, 0.1875, 0.5625, 0.625, 0.5625, 0.6875, 0.5312, 0.6875, 0.5312, 0.625, 0.5625, 0.125, 0.5625, 0.1875, 0.5312, 0.1875, 0.5312, 0.125, 0.5625, 0.5625, 0.5625, 0.625, 0.5312, 0.625, 0.5312, 0.5625, 0.5625, 0.0625, 0.5625, 0.125, 0.5312, 0.125, 0.5312, 0.0625, 0.5625, 0.5, 0.5625, 0.5625, 0.5312, 0.5625, 0.5312, 0.5, 0.5625, 0.9375, 0.5469, 1.0, 0.5312, 0.9375, 0.5469, 0.0, 0.5625, 0.0625, 0.5312, 0.0625, 0.5625, 0.4375, 0.5625, 0.5, 0.5312, 0.5, 0.5312, 0.4375, 0.5625, 0.875, 0.5625, 0.9375, 0.5312, 0.9375, 0.5312, 0.875, 0.5625, 0.375, 0.5625, 0.4375, 0.5312, 0.4375, 0.5312, 0.375, 0.5625, 0.8125, 0.5625, 0.875, 0.5312, 0.875, 0.5312, 0.8125, 0.5625, 0.3125, 0.5625, 0.375, 0.5312, 0.375, 0.5312, 0.3125, 0.5625, 0.75, 0.5625, 0.8125, 0.5312, 0.8125, 0.5312, 0.75, 0.5625, 0.25, 0.5625, 0.3125, 0.5312, 0.3125, 0.5312, 0.25, 0.5625, 0.6875, 0.5625, 0.75, 0.5312, 0.75, 0.5312, 0.6875, 0.5312, 0.375, 0.5312, 0.4375, 0.5, 0.4375, 0.5, 0.375, 0.5312, 0.8125, 0.5312, 0.875, 0.5, 0.875, 0.5, 0.8125, 0.5312, 0.3125, 0.5312, 0.375, 0.5, 0.375, 0.5, 0.3125, 0.5312, 0.75, 0.5312, 0.8125, 0.5, 0.8125, 0.5, 0.75, 0.5312, 0.25, 0.5312, 0.3125, 0.5, 0.3125, 0.5, 0.25, 0.5312, 0.6875, 0.5312, 0.75, 0.5, 0.75, 0.5, 0.6875, 0.5312, 0.1875, 0.5312, 0.25, 0.5, 0.25, 0.5, 0.1875, 0.5312, 0.625, 0.5312, 0.6875, 0.5, 0.6875, 0.5, 0.625, 0.5312, 0.125, 0.5312, 0.1875, 0.5, 0.1875, 0.5, 0.125, 0.5312, 0.5625, 0.5312, 0.625, 0.5, 0.625, 0.5, 0.5625, 0.5312, 0.0625, 0.5312, 0.125, 0.5, 0.125, 0.5, 0.0625, 0.5312, 0.5, 0.5312, 0.5625, 0.5, 0.5625, 0.5, 0.5, 0.5312, 0.9375, 0.5156, 1.0, 0.5, 0.9375, 0.5156, 0.0, 0.5312, 0.0625, 0.5, 0.0625, 0.5312, 0.4375, 0.5312, 0.5, 0.5, 0.5, 0.5, 0.4375, 0.5312, 0.875, 0.5312, 0.9375, 0.5, 0.9375, 0.5, 0.875, 0.5, 0.125, 0.5, 0.1875, 0.4688, 0.1875, 0.4688, 0.125, 0.5, 0.5625, 0.5, 0.625, 0.4688, 0.625, 0.4688, 0.5625, 0.5, 0.0625, 0.5, 0.125, 0.4688, 0.125, 0.4688, 0.0625, 0.5, 0.5, 0.5, 0.5625, 0.4688, 0.5625, 0.4687, 0.5, 0.5, 0.9375, 0.4844, 1.0, 0.4688, 0.9375, 0.4844, 0.0, 0.5, 0.0625, 0.4688, 0.0625, 0.5, 0.4375, 0.5, 0.5, 0.4687, 0.5, 0.4688, 0.4375, 0.5, 0.875, 0.5, 0.9375, 0.4688, 0.9375, 0.4688, 0.875, 0.5, 0.375, 0.5, 0.4375, 0.4688, 0.4375, 0.4688, 0.375, 0.5, 0.8125, 0.5, 0.875, 0.4688, 0.875, 0.4688, 0.8125, 0.5, 0.3125, 0.5, 0.375, 0.4688, 0.375, 0.4687, 0.3125, 0.5, 0.75, 0.5, 0.8125, 0.4688, 0.8125, 0.4688, 0.75, 0.5, 0.25, 0.5, 0.3125, 0.4687, 0.3125, 0.4688, 0.25, 0.5, 0.6875, 0.5, 0.75, 0.4688, 0.75, 0.4687, 0.6875, 0.5, 0.1875, 0.5, 0.25, 0.4688, 0.25, 0.4688, 0.1875, 0.5, 0.625, 0.5, 0.6875, 0.4687, 0.6875, 0.4688, 0.625, 0.4688, 0.8125, 0.4688, 0.875, 0.4375, 0.875, 0.4375, 0.8125, 0.4687, 0.3125, 0.4688, 0.375, 0.4375, 0.375, 0.4375, 0.3125, 0.4688, 0.75, 0.4688, 0.8125, 0.4375, 0.8125, 0.4375, 0.75, 0.4688, 0.25, 0.4687, 0.3125, 0.4375, 0.3125, 0.4375, 0.25, 0.4687, 0.6875, 0.4688, 0.75, 0.4375, 0.75, 0.4375, 0.6875, 0.4688, 0.1875, 0.4688, 0.25, 0.4375, 0.25, 0.4375, 0.1875, 0.4688, 0.625, 0.4687, 0.6875, 0.4375, 0.6875, 0.4375, 0.625, 0.4688, 0.125, 0.4688, 0.1875, 0.4375, 0.1875, 0.4375, 0.125, 0.4688, 0.5625, 0.4688, 0.625, 0.4375, 0.625, 0.4375, 0.5625, 0.4688, 0.0625, 0.4688, 0.125, 0.4375, 0.125, 0.4375, 0.0625, 0.4687, 0.5, 0.4688, 0.5625, 0.4375, 0.5625, 0.4375, 0.5, 0.4688, 0.9375, 0.4531, 1.0, 0.4375, 0.9375, 0.4531, 0.0, 0.4688, 0.0625, 0.4375, 0.0625, 0.4688, 0.4375, 0.4687, 0.5, 0.4375, 0.5, 0.4375, 0.4375, 0.4688, 0.875, 0.4688, 0.9375, 0.4375, 0.9375, 0.4375, 0.875, 0.4688, 0.375, 0.4688, 0.4375, 0.4375, 0.4375, 0.4375, 0.375, 0.4375, 0.5625, 0.4375, 0.625, 0.4062, 0.625, 0.4062, 0.5625, 0.4375, 0.0625, 0.4375, 0.125, 0.4062, 0.125, 0.4062, 0.0625, 0.4375, 0.5, 0.4375, 0.5625, 0.4062, 0.5625, 0.4062, 0.5, 0.4375, 0.9375, 0.4219, 1.0, 0.4062, 0.9375, 0.4219, 0.0, 0.4375, 0.0625, 0.4062, 0.0625, 0.4375, 0.4375, 0.4375, 0.5, 0.4062, 0.5, 0.4062, 0.4375, 0.4375, 0.875, 0.4375, 0.9375, 0.4062, 0.9375, 0.4062, 0.875, 0.4375, 0.375, 0.4375, 0.4375, 0.4062, 0.4375, 0.4062, 0.375, 0.4375, 0.8125, 0.4375, 0.875, 0.4062, 0.875, 0.4062, 0.8125, 0.4375, 0.3125, 0.4375, 0.375, 0.4062, 0.375, 0.4062, 0.3125, 0.4375, 0.75, 0.4375, 0.8125, 0.4062, 0.8125, 0.4062, 0.75, 0.4375, 0.25, 0.4375, 0.3125, 0.4062, 0.3125, 0.4062, 0.25, 0.4375, 0.6875, 0.4375, 0.75, 0.4062, 0.75, 0.4062, 0.6875, 0.4375, 0.1875, 0.4375, 0.25, 0.4062, 0.25, 0.4062, 0.1875, 0.4375, 0.625, 0.4375, 0.6875, 0.4062, 0.6875, 0.4062, 0.625, 0.4375, 0.125, 0.4375, 0.1875, 0.4062, 0.1875, 0.4062, 0.125, 0.4062, 0.3125, 0.4062, 0.375, 0.375, 0.375, 0.375, 0.3125, 0.4062, 0.75, 0.4062, 0.8125, 0.375, 0.8125, 0.375, 0.75, 0.4062, 0.25, 0.4062, 0.3125, 0.375, 0.3125, 0.375, 0.25, 0.4062, 0.6875, 0.4062, 0.75, 0.375, 0.75, 0.375, 0.6875, 0.4062, 0.1875, 0.4062, 0.25, 0.375, 0.25, 0.375, 0.1875, 0.4062, 0.625, 0.4062, 0.6875, 0.375, 0.6875, 0.375, 0.625, 0.4062, 0.125, 0.4062, 0.1875, 0.375, 0.1875, 0.375, 0.125, 0.4062, 0.5625, 0.4062, 0.625, 0.375, 0.625, 0.375, 0.5625, 0.4062, 0.0625, 0.4062, 0.125, 0.375, 0.125, 0.375, 0.0625, 0.4062, 0.5, 0.4062, 0.5625, 0.375, 0.5625, 0.375, 0.5, 0.4062, 0.9375, 0.3906, 1.0, 0.375, 0.9375, 0.3906, 0.0, 0.4062, 0.0625, 0.375, 0.0625, 0.4062, 0.4375, 0.4062, 0.5, 0.375, 0.5, 0.375, 0.4375, 0.4062, 0.875, 0.4062, 0.9375, 0.375, 0.9375, 0.375, 0.875, 0.4062, 0.375, 0.4062, 0.4375, 0.375, 0.4375, 0.375, 0.375, 0.4062, 0.8125, 0.4062, 0.875, 0.375, 0.875, 0.375, 0.8125, 0.375, 0.0625, 0.375, 0.125, 0.3438, 0.125, 0.3438, 0.0625, 0.375, 0.5, 0.375, 0.5625, 0.3438, 0.5625, 0.3437, 0.5, 0.375, 0.9375, 0.3594, 1.0, 0.3438, 0.9375, 0.3594, 0.0, 0.375, 0.0625, 0.3438, 0.0625, 0.375, 0.4375, 0.375, 0.5, 0.3437, 0.5, 0.3438, 0.4375, 0.375, 0.875, 0.375, 0.9375, 0.3438, 0.9375, 0.3438, 0.875, 0.375, 0.375, 0.375, 0.4375, 0.3438, 0.4375, 0.3438, 0.375, 0.375, 0.8125, 0.375, 0.875, 0.3438, 0.875, 0.3438, 0.8125, 0.375, 0.3125, 0.375, 0.375, 0.3438, 0.375, 0.3438, 0.3125, 0.375, 0.75, 0.375, 0.8125, 0.3438, 0.8125, 0.3438, 0.75, 0.375, 0.25, 0.375, 0.3125, 0.3438, 0.3125, 0.3438, 0.25, 0.375, 0.6875, 0.375, 0.75, 0.3438, 0.75, 0.3438, 0.6875, 0.375, 0.1875, 0.375, 0.25, 0.3438, 0.25, 0.3438, 0.1875, 0.375, 0.625, 0.375, 0.6875, 0.3438, 0.6875, 0.3438, 0.625, 0.375, 0.125, 0.375, 0.1875, 0.3438, 0.1875, 0.3438, 0.125, 0.375, 0.5625, 0.375, 0.625, 0.3438, 0.625, 0.3438, 0.5625, 0.3438, 0.75, 0.3438, 0.8125, 0.3125, 0.8125, 0.3125, 0.75, 0.3438, 0.25, 0.3438, 0.3125, 0.3125, 0.3125, 0.3125, 0.25, 0.3438, 0.6875, 0.3438, 0.75, 0.3125, 0.75, 0.3125, 0.6875, 0.3438, 0.1875, 0.3438, 0.25, 0.3125, 0.25, 0.3125, 0.1875, 0.3438, 0.625, 0.3438, 0.6875, 0.3125, 0.6875, 0.3125, 0.625, 0.3438, 0.125, 0.3438, 0.1875, 0.3125, 0.1875, 0.3125, 0.125, 0.3438, 0.5625, 0.3438, 0.625, 0.3125, 0.625, 0.3125, 0.5625, 0.3438, 0.0625, 0.3438, 0.125, 0.3125, 0.125, 0.3125, 0.0625, 0.3437, 0.5, 0.3438, 0.5625, 0.3125, 0.5625, 0.3125, 0.5, 0.3438, 0.9375, 0.3281, 1.0, 0.3125, 0.9375, 0.3281, 0.0, 0.3438, 0.0625, 0.3125, 0.0625, 0.3438, 0.4375, 0.3437, 0.5, 0.3125, 0.5, 0.3125, 0.4375, 0.3438, 0.875, 0.3438, 0.9375, 0.3125, 0.9375, 0.3125, 0.875, 0.3438, 0.375, 0.3438, 0.4375, 0.3125, 0.4375, 0.3125, 0.375, 0.3438, 0.8125, 0.3438, 0.875, 0.3125, 0.875, 0.3125, 0.8125, 0.3438, 0.3125, 0.3438, 0.375, 0.3125, 0.375, 0.3125, 0.3125, 0.3125, 0.5, 0.3125, 0.5625, 0.2812, 0.5625, 0.2812, 0.5, 0.3125, 0.9375, 0.2969, 1.0, 0.2812, 0.9375, 0.2969, 0.0, 0.3125, 0.0625, 0.2812, 0.0625, 0.3125, 0.4375, 0.3125, 0.5, 0.2812, 0.5, 0.2812, 0.4375, 0.3125, 0.875, 0.3125, 0.9375, 0.2812, 0.9375, 0.2812, 0.875, 0.3125, 0.375, 0.3125, 0.4375, 0.2812, 0.4375, 0.2812, 0.375, 0.3125, 0.8125, 0.3125, 0.875, 0.2812, 0.875, 0.2812, 0.8125, 0.3125, 0.3125, 0.3125, 0.375, 0.2812, 0.375, 0.2812, 0.3125, 0.3125, 0.75, 0.3125, 0.8125, 0.2812, 0.8125, 0.2812, 0.75, 0.3125, 0.25, 0.3125, 0.3125, 0.2812, 0.3125, 0.2812, 0.25, 0.3125, 0.6875, 0.3125, 0.75, 0.2812, 0.75, 0.2812, 0.6875, 0.3125, 0.1875, 0.3125, 0.25, 0.2812, 0.25, 0.2812, 0.1875, 0.3125, 0.625, 0.3125, 0.6875, 0.2812, 0.6875, 0.2812, 0.625, 0.3125, 0.125, 0.3125, 0.1875, 0.2812, 0.1875, 0.2812, 0.125, 0.3125, 0.5625, 0.3125, 0.625, 0.2812, 0.625, 0.2812, 0.5625, 0.3125, 0.0625, 0.3125, 0.125, 0.2812, 0.125, 0.2812, 0.0625, 0.2812, 0.25, 0.2812, 0.3125, 0.25, 0.3125, 0.25, 0.25, 0.2812, 0.6875, 0.2812, 0.75, 0.25, 0.75, 0.25, 0.6875, 0.2812, 0.1875, 0.2812, 0.25, 0.25, 0.25, 0.25, 0.1875, 0.2812, 0.625, 0.2812, 0.6875, 0.25, 0.6875, 0.25, 0.625, 0.2812, 0.125, 0.2812, 0.1875, 0.25, 0.1875, 0.25, 0.125, 0.2812, 0.5625, 0.2812, 0.625, 0.25, 0.625, 0.25, 0.5625, 0.2812, 0.0625, 0.2812, 0.125, 0.25, 0.125, 0.25, 0.0625, 0.2812, 0.5, 0.2812, 0.5625, 0.25, 0.5625, 0.25, 0.5, 0.2812, 0.9375, 0.2656, 1.0, 0.25, 0.9375, 0.2656, 0.0, 0.2812, 0.0625, 0.25, 0.0625, 0.2812, 0.4375, 0.2812, 0.5, 0.25, 0.5, 0.25, 0.4375, 0.2812, 0.875, 0.2812, 0.9375, 0.25, 0.9375, 0.25, 0.875, 0.2812, 0.375, 0.2812, 0.4375, 0.25, 0.4375, 0.25, 0.375, 0.2812, 0.8125, 0.2812, 0.875, 0.25, 0.875, 0.25, 0.8125, 0.2812, 0.3125, 0.2812, 0.375, 0.25, 0.375, 0.25, 0.3125, 0.2812, 0.75, 0.2812, 0.8125, 0.25, 0.8125, 0.25, 0.75, 0.2344, 0.0, 0.25, 0.0625, 0.2188, 0.0625, 0.25, 0.4375, 0.25, 0.5, 0.2187, 0.5, 0.2188, 0.4375, 0.25, 0.875, 0.25, 0.9375, 0.2188, 0.9375, 0.2188, 0.875, 0.25, 0.375, 0.25, 0.4375, 0.2188, 0.4375, 0.2188, 0.375, 0.25, 0.8125, 0.25, 0.875, 0.2188, 0.875, 0.2188, 0.8125, 0.25, 0.3125, 0.25, 0.375, 0.2188, 0.375, 0.2188, 0.3125, 0.25, 0.75, 0.25, 0.8125, 0.2188, 0.8125, 0.2188, 0.75, 0.25, 0.25, 0.25, 0.3125, 0.2188, 0.3125, 0.2188, 0.25, 0.25, 0.6875, 0.25, 0.75, 0.2188, 0.75, 0.2188, 0.6875, 0.25, 0.1875, 0.25, 0.25, 0.2188, 0.25, 0.2188, 0.1875, 0.25, 0.625, 0.25, 0.6875, 0.2188, 0.6875, 0.2188, 0.625, 0.25, 0.125, 0.25, 0.1875, 0.2188, 0.1875, 0.2188, 0.125, 0.25, 0.5625, 0.25, 0.625, 0.2188, 0.625, 0.2188, 0.5625, 0.25, 0.0625, 0.25, 0.125, 0.2188, 0.125, 0.2188, 0.0625, 0.25, 0.5, 0.25, 0.5625, 0.2188, 0.5625, 0.2187, 0.5, 0.25, 0.9375, 0.2344, 1.0, 0.2188, 0.9375, 0.2188, 0.1875, 0.2188, 0.25, 0.1875, 0.25, 0.1875, 0.1875, 0.2188, 0.625, 0.2188, 0.6875, 0.1875, 0.6875, 0.1875, 0.625, 0.2188, 0.125, 0.2188, 0.1875, 0.1875, 0.1875, 0.1875, 0.125, 0.2188, 0.5625, 0.2188, 0.625, 0.1875, 0.625, 0.1875, 0.5625, 0.2188, 0.0625, 0.2188, 0.125, 0.1875, 0.125, 0.1875, 0.0625, 0.2187, 0.5, 0.2188, 0.5625, 0.1875, 0.5625, 0.1875, 0.5, 0.2188, 0.9375, 0.2031, 1.0, 0.1875, 0.9375, 0.2031, 0.0, 0.2188, 0.0625, 0.1875, 0.0625, 0.2188, 0.4375, 0.2187, 0.5, 0.1875, 0.5, 0.1875, 0.4375, 0.2188, 0.875, 0.2188, 0.9375, 0.1875, 0.9375, 0.1875, 0.875, 0.2188, 0.375, 0.2188, 0.4375, 0.1875, 0.4375, 0.1875, 0.375, 0.2188, 0.8125, 0.2188, 0.875, 0.1875, 0.875, 0.1875, 0.8125, 0.2188, 0.3125, 0.2188, 0.375, 0.1875, 0.375, 0.1875, 0.3125, 0.2188, 0.75, 0.2188, 0.8125, 0.1875, 0.8125, 0.1875, 0.75, 0.2188, 0.25, 0.2188, 0.3125, 0.1875, 0.3125, 0.1875, 0.25, 0.2188, 0.6875, 0.2188, 0.75, 0.1875, 0.75, 0.1875, 0.6875, 0.1875, 0.875, 0.1875, 0.9375, 0.1563, 0.9375, 0.1562, 0.875, 0.1875, 0.375, 0.1875, 0.4375, 0.1562, 0.4375, 0.1563, 0.375, 0.1875, 0.8125, 0.1875, 0.875, 0.1562, 0.875, 0.1562, 0.8125, 0.1875, 0.3125, 0.1875, 0.375, 0.1563, 0.375, 0.1562, 0.3125, 0.1875, 0.75, 0.1875, 0.8125, 0.1562, 0.8125, 0.1563, 0.75, 0.1875, 0.25, 0.1875, 0.3125, 0.1562, 0.3125, 0.1563, 0.25, 0.1875, 0.6875, 0.1875, 0.75, 0.1563, 0.75, 0.1562, 0.6875, 0.1875, 0.1875, 0.1875, 0.25, 0.1563, 0.25, 0.1562, 0.1875, 0.1875, 0.625, 0.1875, 0.6875, 0.1562, 0.6875, 0.1563, 0.625, 0.1875, 0.125, 0.1875, 0.1875, 0.1562, 0.1875, 0.1562, 0.125, 0.1875, 0.5625, 0.1875, 0.625, 0.1563, 0.625, 0.1562, 0.5625, 0.1875, 0.0625, 0.1875, 0.125, 0.1562, 0.125, 0.1563, 0.0625, 0.1875, 0.5, 0.1875, 0.5625, 0.1562, 0.5625, 0.1562, 0.5, 0.1875, 0.9375, 0.1719, 1.0, 0.1563, 0.9375, 0.1719, 0.0, 0.1875, 0.0625, 0.1563, 0.0625, 0.1875, 0.4375, 0.1875, 0.5, 0.1562, 0.5, 0.1562, 0.4375, 0.1563, 0.625, 0.1562, 0.6875, 0.125, 0.6875, 0.125, 0.625, 0.1562, 0.125, 0.1562, 0.1875, 0.125, 0.1875, 0.125, 0.125, 0.1562, 0.5625, 0.1563, 0.625, 0.125, 0.625, 0.125, 0.5625, 0.1563, 0.0625, 0.1562, 0.125, 0.125, 0.125, 0.125, 0.0625, 0.1562, 0.5, 0.1562, 0.5625, 0.125, 0.5625, 0.125, 0.5, 0.1563, 0.9375, 0.1406, 1.0, 0.125, 0.9375, 0.1406, 0.0, 0.1563, 0.0625, 0.125, 0.0625, 0.1562, 0.4375, 0.1562, 0.5, 0.125, 0.5, 0.125, 0.4375, 0.1562, 0.875, 0.1563, 0.9375, 0.125, 0.9375, 0.125, 0.875, 0.1563, 0.375, 0.1562, 0.4375, 0.125, 0.4375, 0.125, 0.375, 0.1562, 0.8125, 0.1562, 0.875, 0.125, 0.875, 0.125, 0.8125, 0.1562, 0.3125, 0.1563, 0.375, 0.125, 0.375, 0.125, 0.3125, 0.1563, 0.75, 0.1562, 0.8125, 0.125, 0.8125, 0.125, 0.75, 0.1563, 0.25, 0.1562, 0.3125, 0.125, 0.3125, 0.125, 0.25, 0.1562, 0.6875, 0.1563, 0.75, 0.125, 0.75, 0.125, 0.6875, 0.1562, 0.1875, 0.1563, 0.25, 0.125, 0.25, 0.125, 0.1875, 0.125, 0.375, 0.125, 0.4375, 0.09375, 0.4375, 0.09375, 0.375, 0.125, 0.8125, 0.125, 0.875, 0.09375, 0.875, 0.09375, 0.8125, 0.125, 0.3125, 0.125, 0.375, 0.09375, 0.375, 0.09375, 0.3125, 0.125, 0.75, 0.125, 0.8125, 0.09375, 0.8125, 0.09375, 0.75, 0.125, 0.25, 0.125, 0.3125, 0.09375, 0.3125, 0.09375, 0.25, 0.125, 0.6875, 0.125, 0.75, 0.09375, 0.75, 0.09375, 0.6875, 0.125, 0.1875, 0.125, 0.25, 0.09375, 0.25, 0.09375, 0.1875, 0.125, 0.625, 0.125, 0.6875, 0.09375, 0.6875, 0.09375, 0.625, 0.125, 0.125, 0.125, 0.1875, 0.09375, 0.1875, 0.09375, 0.125, 0.125, 0.5625, 0.125, 0.625, 0.09375, 0.625, 0.09375, 0.5625, 0.125, 0.0625, 0.125, 0.125, 0.09375, 0.125, 0.09375, 0.0625, 0.125, 0.5, 0.125, 0.5625, 0.09375, 0.5625, 0.09375, 0.5, 0.125, 0.9375, 0.1094, 1.0, 0.09375, 0.9375, 0.1094, 0.0, 0.125, 0.0625, 0.09375, 0.0625, 0.125, 0.4375, 0.125, 0.5, 0.09375, 0.5, 0.09375, 0.4375, 0.125, 0.875, 0.125, 0.9375, 0.09375, 0.9375, 0.09375, 0.875, 0.09375, 0.125, 0.09375, 0.1875, 0.0625, 0.1875, 0.0625, 0.125, 0.09375, 0.5625, 0.09375, 0.625, 0.0625, 0.625, 0.0625, 0.5625, 0.09375, 0.0625, 0.09375, 0.125, 0.0625, 0.125, 0.0625, 0.0625, 0.09375, 0.5, 0.09375, 0.5625, 0.0625, 0.5625, 0.0625, 0.5, 0.09375, 0.9375, 0.07812, 1.0, 0.0625, 0.9375, 0.07812, 0.0, 0.09375, 0.0625, 0.0625, 0.0625, 0.09375, 0.4375, 0.09375, 0.5, 0.0625, 0.5, 0.0625, 0.4375, 0.09375, 0.875, 0.09375, 0.9375, 0.0625, 0.9375, 0.0625, 0.875, 0.09375, 0.375, 0.09375, 0.4375, 0.0625, 0.4375, 0.0625, 0.375, 0.09375, 0.8125, 0.09375, 0.875, 0.0625, 0.875, 0.0625, 0.8125, 0.09375, 0.3125, 0.09375, 0.375, 0.0625, 0.375, 0.0625, 0.3125, 0.09375, 0.75, 0.09375, 0.8125, 0.0625, 0.8125, 0.0625, 0.75, 0.09375, 0.25, 0.09375, 0.3125, 0.0625, 0.3125, 0.0625, 0.25, 0.09375, 0.6875, 0.09375, 0.75, 0.0625, 0.75, 0.0625, 0.6875, 0.09375, 0.1875, 0.09375, 0.25, 0.0625, 0.25, 0.0625, 0.1875, 0.09375, 0.625, 0.09375, 0.6875, 0.0625, 0.6875, 0.0625, 0.625, 0.0625, 0.8125, 0.0625, 0.875, 0.03125, 0.875, 0.03125, 0.8125, 0.0625, 0.3125, 0.0625, 0.375, 0.03125, 0.375, 0.03125, 0.3125, 0.0625, 0.75, 0.0625, 0.8125, 0.03125, 0.8125, 0.03125, 0.75, 0.0625, 0.25, 0.0625, 0.3125, 0.03125, 0.3125, 0.03125, 0.25, 0.0625, 0.6875, 0.0625, 0.75, 0.03125, 0.75, 0.03125, 0.6875, 0.0625, 0.1875, 0.0625, 0.25, 0.03125, 0.25, 0.03125, 0.1875, 0.0625, 0.625, 0.0625, 0.6875, 0.03125, 0.6875, 0.03125, 0.625, 0.0625, 0.125, 0.0625, 0.1875, 0.03125, 0.1875, 0.03125, 0.125, 0.0625, 0.5625, 0.0625, 0.625, 0.03125, 0.625, 0.03125, 0.5625, 0.0625, 0.0625, 0.0625, 0.125, 0.03125, 0.125, 0.03125, 0.0625, 0.0625, 0.5, 0.0625, 0.5625, 0.03125, 0.5625, 0.03125, 0.5, 0.0625, 0.9375, 0.04687, 1.0, 0.03125, 0.9375, 0.04687, 0.0, 0.0625, 0.0625, 0.03125, 0.0625, 0.0625, 0.4375, 0.0625, 0.5, 0.03125, 0.5, 0.03125, 0.4375, 0.0625, 0.875, 0.0625, 0.9375, 0.03125, 0.9375, 0.03125, 0.875, 0.0625, 0.375, 0.0625, 0.4375, 0.03125, 0.4375, 0.03125, 0.375, 0.03125, 0.5625, 0.03125, 0.625, 0.0, 0.625, 0.0, 0.5625, 0.03125, 0.0625, 0.03125, 0.125, 0.0, 0.125, 0.0, 0.0625, 0.03125, 0.5, 0.03125, 0.5625, 0.0, 0.5625, 0.0, 0.5, 0.03125, 0.9375, 0.01562, 1.0, 0.0, 0.9375, 0.01562, 0.0, 0.03125, 0.0625, 0.0, 0.0625, 0.03125, 0.4375, 0.03125, 0.5, 0.0, 0.5, 0.0, 0.4375, 0.03125, 0.875, 0.03125, 0.9375, 0.0, 0.9375, 0.0, 0.875, 0.03125, 0.375, 0.03125, 0.4375, 0.0, 0.4375, 0.0, 0.375, 0.03125, 0.8125, 0.03125, 0.875, 0.0, 0.875, 0.0, 0.8125, 0.03125, 0.3125, 0.03125, 0.375, 0.0, 0.375, 0.0, 0.3125, 0.03125, 0.75, 0.03125, 0.8125, 0.0, 0.8125, 0.0, 0.75, 0.03125, 0.25, 0.03125, 0.3125, 0.0, 0.3125, 0.0, 0.25, 0.03125, 0.6875, 0.03125, 0.75, 0.0, 0.75, 0.0, 0.6875, 0.03125, 0.1875, 0.03125, 0.25, 0.0, 0.25, 0.0, 0.1875, 0.03125, 0.625, 0.03125, 0.6875, 0.0, 0.6875, 0.0, 0.625, 0.03125, 0.125, 0.03125, 0.1875, 0.0, 0.1875, 0.0, 0.125, 1.0, 0.3125, 1.0, 0.375, 0.9688, 0.375, 0.9687, 0.3125, 1.0, 0.75, 1.0, 0.8125, 0.9687, 0.8125, 0.9688, 0.75, 1.0, 0.25, 1.0, 0.3125, 0.9687, 0.3125, 0.9688, 0.25, 1.0, 0.6875, 1.0, 0.75, 0.9688, 0.75, 0.9687, 0.6875, 1.0, 0.1875, 1.0, 0.25, 0.9688, 0.25, 0.9687, 0.1875, 1.0, 0.625, 1.0, 0.6875, 0.9687, 0.6875, 0.9688, 0.625, 1.0, 0.125, 1.0, 0.1875, 0.9687, 0.1875, 0.9687, 0.125, 1.0, 0.5625, 1.0, 0.625, 0.9688, 0.625, 0.9687, 0.5625, 1.0, 0.0625, 1.0, 0.125, 0.9687, 0.125, 0.9688, 0.0625, 1.0, 0.5, 1.0, 0.5625, 0.9687, 0.5625, 0.9687, 0.5, 1.0, 0.9375, 0.9844, 1.0, 0.9688, 0.9375, 0.9844, 0.0, 1.0, 0.0625, 0.9688, 0.0625, 1.0, 0.4375, 1.0, 0.5, 0.9687, 0.5, 0.9687, 0.4375, 1.0, 0.875, 1.0, 0.9375, 0.9688, 0.9375, 0.9687, 0.875, 1.0, 0.375, 1.0, 0.4375, 0.9687, 0.4375, 0.9688, 0.375, 1.0, 0.8125, 1.0, 0.875, 0.9687, 0.875, 0.9687, 0.8125, 0.9688, 0.0625, 0.9687, 0.125, 0.9375, 0.125, 0.9375, 0.0625, 0.9687, 0.5, 0.9687, 0.5625, 0.9375, 0.5625, 0.9375, 0.5, 0.9688, 0.9375, 0.9531, 1.0, 0.9375, 0.9375, 0.9531, 0.0, 0.9688, 0.0625, 0.9375, 0.0625, 0.9687, 0.4375, 0.9687, 0.5, 0.9375, 0.5, 0.9375, 0.4375, 0.9687, 0.875, 0.9688, 0.9375, 0.9375, 0.9375, 0.9375, 0.875, 0.9688, 0.375, 0.9687, 0.4375, 0.9375, 0.4375, 0.9375, 0.375, 0.9687, 0.8125, 0.9687, 0.875, 0.9375, 0.875, 0.9375, 0.8125, 0.9687, 0.3125, 0.9688, 0.375, 0.9375, 0.375, 0.9375, 0.3125, 0.9688, 0.75, 0.9687, 0.8125, 0.9375, 0.8125, 0.9375, 0.75, 0.9688, 0.25, 0.9687, 0.3125, 0.9375, 0.3125, 0.9375, 0.25, 0.9687, 0.6875, 0.9688, 0.75, 0.9375, 0.75, 0.9375, 0.6875, 0.9687, 0.1875, 0.9688, 0.25, 0.9375, 0.25, 0.9375, 0.1875, 0.9688, 0.625, 0.9687, 0.6875, 0.9375, 0.6875, 0.9375, 0.625, 0.9687, 0.125, 0.9687, 0.1875, 0.9375, 0.1875, 0.9375, 0.125, 0.9687, 0.5625, 0.9688, 0.625, 0.9375, 0.625, 0.9375, 0.5625, 0.9375, 0.25, 0.9375, 0.3125, 0.9062, 0.3125, 0.9062, 0.25, 0.9375, 0.6875, 0.9375, 0.75, 0.9062, 0.75, 0.9062, 0.6875, 0.9375, 0.1875, 0.9375, 0.25, 0.9062, 0.25, 0.9062, 0.1875, 0.9375, 0.625, 0.9375, 0.6875, 0.9062, 0.6875, 0.9062, 0.625, 0.9375, 0.125, 0.9375, 0.1875, 0.9062, 0.1875, 0.9062, 0.125, 0.9375, 0.5625, 0.9375, 0.625, 0.9062, 0.625, 0.9062, 0.5625, 0.9375, 0.0625, 0.9375, 0.125, 0.9062, 0.125, 0.9062, 0.0625, 0.9375, 0.5, 0.9375, 0.5625, 0.9062, 0.5625, 0.9062, 0.5, 0.9375, 0.9375, 0.9219, 1.0, 0.9062, 0.9375, 0.9219, 0.0, 0.9375, 0.0625, 0.9062, 0.0625, 0.9375, 0.4375, 0.9375, 0.5, 0.9062, 0.5, 0.9062, 0.4375, 0.9375, 0.875, 0.9375, 0.9375, 0.9062, 0.9375, 0.9062, 0.875, 0.9375, 0.375, 0.9375, 0.4375, 0.9062, 0.4375, 0.9062, 0.375, 0.9375, 0.8125, 0.9375, 0.875, 0.9062, 0.875, 0.9062, 0.8125, 0.9375, 0.3125, 0.9375, 0.375, 0.9062, 0.375, 0.9062, 0.3125, 0.9375, 0.75, 0.9375, 0.8125, 0.9062, 0.8125, 0.9062, 0.75, 0.9062, 0.9375, 0.8906, 1.0, 0.875, 0.9375, 0.8906, 0.0, 0.9062, 0.0625, 0.875, 0.0625, 0.9062, 0.4375, 0.9062, 0.5, 0.875, 0.5, 0.875, 0.4375, 0.9062, 0.875, 0.9062, 0.9375, 0.875, 0.9375, 0.875, 0.875, 0.9062, 0.375, 0.9062, 0.4375, 0.875, 0.4375, 0.875, 0.375, 0.9062, 0.8125, 0.9062, 0.875, 0.875, 0.875, 0.875, 0.8125, 0.9062, 0.3125, 0.9062, 0.375, 0.875, 0.375, 0.875, 0.3125, 0.9062, 0.75, 0.9062, 0.8125, 0.875, 0.8125, 0.875, 0.75, 0.9062, 0.25, 0.9062, 0.3125, 0.875, 0.3125, 0.875, 0.25, 0.9062, 0.6875, 0.9062, 0.75, 0.875, 0.75, 0.875, 0.6875, 0.9062, 0.1875, 0.9062, 0.25, 0.875, 0.25, 0.875, 0.1875, 0.9062, 0.625, 0.9062, 0.6875, 0.875, 0.6875, 0.875, 0.625, 0.9062, 0.125, 0.9062, 0.1875, 0.875, 0.1875, 0.875, 0.125, 0.9062, 0.5625, 0.9062, 0.625, 0.875, 0.625, 0.875, 0.5625, 0.9062, 0.0625, 0.9062, 0.125, 0.875, 0.125, 0.875, 0.0625, 0.9062, 0.5, 0.9062, 0.5625, 0.875, 0.5625, 0.875, 0.5, 0.875, 0.6875, 0.875, 0.75, 0.8438, 0.75, 0.8437, 0.6875, 0.875, 0.1875, 0.875, 0.25, 0.8438, 0.25, 0.8437, 0.1875, 0.875, 0.625, 0.875, 0.6875, 0.8437, 0.6875, 0.8438, 0.625, 0.875, 0.125, 0.875, 0.1875, 0.8437, 0.1875, 0.8438, 0.125, 0.875, 0.5625, 0.875, 0.625, 0.8438, 0.625, 0.8437, 0.5625, 0.875, 0.0625, 0.875, 0.125, 0.8438, 0.125, 0.8438, 0.0625, 0.875, 0.5, 0.875, 0.5625, 0.8437, 0.5625, 0.8437, 0.5, 0.875, 0.9375, 0.8594, 1.0, 0.8438, 0.9375, 0.8594, 0.0, 0.875, 0.0625, 0.8438, 0.0625, 0.875, 0.4375, 0.875, 0.5, 0.8437, 0.5, 0.8437, 0.4375, 0.875, 0.875, 0.875, 0.9375, 0.8438, 0.9375, 0.8438, 0.875, 0.875, 0.375, 0.875, 0.4375, 0.8437, 0.4375, 0.8438, 0.375, 0.875, 0.8125, 0.875, 0.875, 0.8438, 0.875, 0.8437, 0.8125, 0.875, 0.3125, 0.875, 0.375, 0.8438, 0.375, 0.8437, 0.3125, 0.875, 0.75, 0.875, 0.8125, 0.8437, 0.8125, 0.8438, 0.75, 0.875, 0.25, 0.875, 0.3125, 0.8437, 0.3125, 0.8438, 0.25, 0.8437, 0.4375, 0.8437, 0.5, 0.8125, 0.5, 0.8125, 0.4375, 0.8438, 0.875, 0.8438, 0.9375, 0.8125, 0.9375, 0.8125, 0.875, 0.8438, 0.375, 0.8437, 0.4375, 0.8125, 0.4375, 0.8125, 0.375, 0.8437, 0.8125, 0.8438, 0.875, 0.8125, 0.875, 0.8125, 0.8125, 0.8437, 0.3125, 0.8438, 0.375, 0.8125, 0.375, 0.8125, 0.3125, 0.8438, 0.75, 0.8437, 0.8125, 0.8125, 0.8125, 0.8125, 0.75, 0.8438, 0.25, 0.8437, 0.3125, 0.8125, 0.3125, 0.8125, 0.25, 0.8437, 0.6875, 0.8438, 0.75, 0.8125, 0.75, 0.8125, 0.6875, 0.8437, 0.1875, 0.8438, 0.25, 0.8125, 0.25, 0.8125, 0.1875, 0.8438, 0.625, 0.8437, 0.6875, 0.8125, 0.6875, 0.8125, 0.625, 0.8438, 0.125, 0.8437, 0.1875, 0.8125, 0.1875, 0.8125, 0.125, 0.8437, 0.5625, 0.8438, 0.625, 0.8125, 0.625, 0.8125, 0.5625, 0.8438, 0.0625, 0.8438, 0.125, 0.8125, 0.125, 0.8125, 0.0625, 0.8437, 0.5, 0.8437, 0.5625, 0.8125, 0.5625, 0.8125, 0.5, 0.8438, 0.9375, 0.8281, 1.0, 0.8125, 0.9375, 0.8281, 0.0, 0.8438, 0.0625, 0.8125, 0.0625, 0.8125, 0.1875, 0.8125, 0.25, 0.7812, 0.25, 0.7812, 0.1875, 0.8125, 0.625, 0.8125, 0.6875, 0.7812, 0.6875, 0.7812, 0.625, 0.8125, 0.125, 0.8125, 0.1875, 0.7812, 0.1875, 0.7812, 0.125, 0.8125, 0.5625, 0.8125, 0.625, 0.7812, 0.625, 0.7812, 0.5625, 0.8125, 0.0625, 0.8125, 0.125, 0.7812, 0.125, 0.7812, 0.0625, 0.8125, 0.5, 0.8125, 0.5625, 0.7812, 0.5625, 0.7812, 0.5, 0.8125, 0.9375, 0.7969, 1.0, 0.7812, 0.9375, 0.7969, 0.0, 0.8125, 0.0625, 0.7812, 0.0625, 0.8125, 0.4375, 0.8125, 0.5, 0.7812, 0.5, 0.7812, 0.4375, 0.8125, 0.875, 0.8125, 0.9375, 0.7812, 0.9375, 0.7812, 0.875, 0.8125, 0.375, 0.8125, 0.4375, 0.7812, 0.4375, 0.7812, 0.375, 0.8125, 0.8125, 0.8125, 0.875, 0.7812, 0.875, 0.7812, 0.8125, 0.8125, 0.3125, 0.8125, 0.375, 0.7812, 0.375, 0.7812, 0.3125, 0.8125, 0.75, 0.8125, 0.8125, 0.7812, 0.8125, 0.7812, 0.75, 0.8125, 0.25, 0.8125, 0.3125, 0.7812, 0.3125, 0.7812, 0.25, 0.8125, 0.6875, 0.8125, 0.75, 0.7812, 0.75, 0.7812, 0.6875, 0.7812, 0.875, 0.7812, 0.9375, 0.75, 0.9375, 0.75, 0.875, 0.7812, 0.375, 0.7812, 0.4375, 0.75, 0.4375, 0.75, 0.375, 0.7812, 0.8125, 0.7812, 0.875, 0.75, 0.875, 0.75, 0.8125, 0.7812, 0.3125, 0.7812, 0.375, 0.75, 0.375, 0.75, 0.3125, 0.7812, 0.75, 0.7812, 0.8125, 0.75, 0.8125, 0.75, 0.75, 0.7812, 0.25, 0.7812, 0.3125, 0.75, 0.3125, 0.75, 0.25, 0.7812, 0.6875, 0.7812, 0.75, 0.75, 0.75, 0.75, 0.6875, 0.7812, 0.1875, 0.7812, 0.25, 0.75, 0.25, 0.75, 0.1875, 0.7812, 0.625, 0.7812, 0.6875, 0.75, 0.6875, 0.75, 0.625, 0.7812, 0.125, 0.7812, 0.1875, 0.75, 0.1875, 0.75, 0.125, 0.7812, 0.5625, 0.7812, 0.625, 0.75, 0.625, 0.75, 0.5625, 0.7812, 0.0625, 0.7812, 0.125, 0.75, 0.125, 0.75, 0.0625, 0.7812, 0.5, 0.7812, 0.5625, 0.75, 0.5625, 0.75, 0.5, 0.7812, 0.9375, 0.7656, 1.0, 0.75, 0.9375, 0.7656, 0.0, 0.7812, 0.0625, 0.75, 0.0625, 0.7812, 0.4375, 0.7812, 0.5, 0.75, 0.5, 0.75, 0.4375])
me_sphere_001.materials.append(mat_material)
me_sphere_001.update()

# ---- objects
ob_light = bpy.data.objects.new('Light', light_light)
ob_camera = bpy.data.objects.new('Camera', cam_camera)
ob_empty = bpy.data.objects.new('Empty', None)
ob_empty_001 = bpy.data.objects.new('Empty.001', None)
ob_cube = bpy.data.objects.new('Cube', me_cube)
ob_sphere = bpy.data.objects.new('Sphere', me_sphere_001)

# ---- transforms, parenting, visibility, modifiers, constraints
ob_light.location = (4.999, -2.432, 1.401)
ob_light.rotation_euler = (0.6503, 0.05522, 1.866)
ob_light.lock_rotations_4d = False
ob_light.empty_display_type = 'ARROWS'
ob_light.color = (0.0, 0.0, 0.0, 0.0)
ob_light.lineart.crease_threshold = 0.0
ob_camera.location = (7.695, -0.02917, 0.4806)
ob_camera.rotation_euler = (1.571, -0.0, 1.571)
ob_camera.lock_rotations_4d = False
ob_camera.empty_display_type = 'ARROWS'
ob_camera.color = (0.0, 0.0, 0.0, 0.0)
ob_camera.display_type = 'WIRE'
ob_camera.lineart.crease_threshold = 0.0
ob_empty.location = (0.0, 0.0, 0.0)
ob_empty.rotation_euler = (1.571, -0.0, 1.571)
ob_empty.empty_display_type = 'IMAGE'
ob_empty.empty_display_size = 5.0
ob_empty.empty_image_offset = (-0.2735, -0.4771)
ob_empty_001.location = (0.0, 0.0, 0.0)
ob_empty_001.rotation_euler = (1.571, -0.0, -0.0)
ob_empty_001.empty_display_type = 'IMAGE'
ob_empty_001.empty_display_size = 5.0
ob_cube.location = (1.362, -0.03938, -0.5434)
ob_cube.scale = (0.2376, 0.3039, 0.3039)
ob_sphere.location = (1.35, -0.03402, -0.7598)
ob_sphere.scale = (1.0, 1.0, 1.42)

# ---- collection membership
col_collection.objects.link(ob_light)
col_collection.objects.link(ob_camera)
col_collection.objects.link(ob_empty)
col_collection.objects.link(ob_empty_001)
col_collection.objects.link(ob_cube)
col_collection.objects.link(ob_sphere)

# ---- scene / render settings (as saved in the file)
scene.camera = ob_camera
scene.frame_start = 1; scene.frame_end = 250; scene.frame_set(1)
scene.render.engine = 'CYCLES'
scene.cycles.sampling_pattern = 'TABULATED_SOBOL'
bpy.context.view_layer.update()
